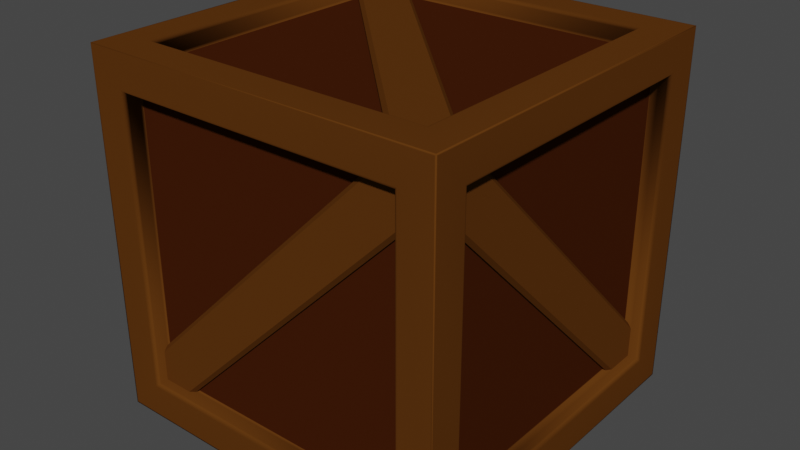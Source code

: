 # Source: WoodenCrate.blend  (saved by Blender 3.4.6; exported with 4.5.12 LTS)
import bpy
from mathutils import Matrix  # noqa: F401  (used for matrix-valued properties, if any)

bpy.ops.wm.read_factory_settings(use_empty=True)
scene = bpy.context.scene
scene.name = 'Scene'

# ---- collections
col_collection = bpy.data.collections.new('Collection'); scene.collection.children.link(col_collection)

# ---- materials (node trees are filled in below, after node groups)
mat_material_001 = bpy.data.materials.new('Material.001')
mat_material_001.use_transparent_shadow = False
mat_material_001.diffuse_color = (0.1025, 0.0355, 0.005536, 1.0)
mat_material_001.roughness = 1.0
mat_material_002 = bpy.data.materials.new('Material.002')
mat_material_002.use_transparent_shadow = False
mat_material_002.diffuse_color = (0.05222, 0.01221, 0.002323, 1.0)
mat_material_002.roughness = 1.0

# ---- material node trees

# ---- world
world_world = bpy.data.worlds.new('World'); scene.world = world_world
world_world.use_nodes = True; world_world.node_tree.nodes.clear()
_N = world_world.node_tree.nodes; _L = world_world.node_tree.links
n0 = _N.new('ShaderNodeOutputWorld'); n0.name = 'World Output'; n0.location = (300, 300)
n1 = _N.new('ShaderNodeBackground'); n1.name = 'Background'; n1.location = (10, 300)
n1.inputs[0].default_value = (0.05088, 0.05088, 0.05088, 1.0)
_L.new(n1.outputs[0], n0.inputs[0])
n0.is_active_output = True
world_world.color = (0.05088, 0.05088, 0.05088)
world_world.use_sun_shadow = False
world_world.sun_shadow_jitter_overblur = 0.0

# ---- meshes
me_cube_002 = bpy.data.meshes.new('Cube.002')
me_cube_002.from_pydata([(-0.7223, -0.6369, 0.6369), (-0.7223, 0.637, -0.637), (0.637, -0.7223, -0.637), (-0.6369, -0.7223, 0.6369), (0.7224, 0.637, 0.6369), (0.7224, -0.6369, -0.637), (-0.6369, 0.7224, -0.637), (0.637, 0.7224, 0.6369), (-0.6369, 0.637, -0.7224), (0.637, -0.6369, -0.7224), (0.637, 0.637, 0.7223), (-0.6369, -0.6369, 0.7223), (-0.6369, -0.7223, -0.637), (0.637, -0.7223, 0.6369), (-0.6369, -0.6369, -0.7224), (0.637, 0.637, -0.7224), (0.7224, 0.637, -0.637), (0.7224, -0.6369, 0.6369), (0.637, 0.7224, -0.637), (-0.6369, 0.7224, 0.6369), (-0.7223, -0.6369, -0.637), (-0.7223, 0.637, 0.6369), (0.637, -0.6369, 0.7223), (-0.6369, 0.637, 0.7223), (-0.803, -0.803, -0.8031), (-0.803, -0.803, 0.803), (-0.803, 0.8031, -0.8031), (-0.803, 0.8031, 0.803), (0.8031, -0.803, -0.8031), (0.8031, -0.803, 0.803), (0.8031, 0.8031, -0.8031), (0.8031, 0.8031, 0.803), (-0.803, -0.6573, -0.6575), (-0.7873, -0.6416, -0.6417), (-0.8022, -0.6525, -0.6526), (-0.8, -0.6481, -0.6482), (-0.7965, -0.6446, -0.6447), (-0.7921, -0.6424, -0.6425), (-0.803, -0.6573, 0.6573), (-0.7873, -0.6416, 0.6416), (-0.8022, -0.6525, 0.6525), (-0.8, -0.6481, 0.6481), (-0.7965, -0.6446, 0.6446), (-0.7921, -0.6424, 0.6424), (-0.803, 0.6575, 0.6573), (-0.7873, 0.6417, 0.6416), (-0.8022, 0.6526, 0.6525), (-0.8, 0.6482, 0.6481), (-0.7965, 0.6447, 0.6446), (-0.7921, 0.6425, 0.6424), (-0.803, 0.6575, -0.6575), (-0.7873, 0.6417, -0.6417), (-0.8022, 0.6526, -0.6526), (-0.8, 0.6482, -0.6482), (-0.7965, 0.6447, -0.6447), (-0.7921, 0.6425, -0.6425), (-0.6416, 0.7874, -0.6417), (-0.6573, 0.8031, -0.6575), (-0.6424, 0.7923, -0.6425), (-0.6446, 0.7966, -0.6447), (-0.6481, 0.8001, -0.6482), (-0.6525, 0.8024, -0.6526), (-0.6416, 0.7874, 0.6416), (-0.6573, 0.8031, 0.6573), (-0.6424, 0.7923, 0.6424), (-0.6446, 0.7966, 0.6446), (-0.6481, 0.8001, 0.6481), (-0.6525, 0.8024, 0.6525), (0.6575, 0.8031, 0.6573), (0.6417, 0.7874, 0.6416), (0.6526, 0.8024, 0.6525), (0.6482, 0.8001, 0.6481), (0.6447, 0.7966, 0.6446), (0.6425, 0.7923, 0.6424), (0.6575, 0.8031, -0.6575), (0.6417, 0.7874, -0.6417), (0.6526, 0.8024, -0.6526), (0.6482, 0.8001, -0.6482), (0.6447, 0.7966, -0.6447), (0.6425, 0.7923, -0.6425), (0.7874, 0.6417, -0.6417), (0.8031, 0.6575, -0.6575), (0.7922, 0.6425, -0.6425), (0.7966, 0.6447, -0.6447), (0.8001, 0.6482, -0.6482), (0.8024, 0.6526, -0.6526), (0.8031, 0.6575, 0.6573), (0.7874, 0.6417, 0.6416), (0.8024, 0.6526, 0.6525), (0.8001, 0.6482, 0.6481), (0.7966, 0.6447, 0.6446), (0.7922, 0.6425, 0.6424), (0.8031, -0.6573, 0.6573), (0.7874, -0.6416, 0.6416), (0.8024, -0.6525, 0.6525), (0.8001, -0.6481, 0.6481), (0.7966, -0.6446, 0.6446), (0.7922, -0.6424, 0.6424), (0.8031, -0.6573, -0.6575), (0.7874, -0.6416, -0.6417), (0.8024, -0.6525, -0.6526), (0.8001, -0.6481, -0.6482), (0.7966, -0.6446, -0.6447), (0.7922, -0.6424, -0.6425), (0.6417, -0.7873, -0.6417), (0.6575, -0.803, -0.6575), (0.6425, -0.7921, -0.6425), (0.6447, -0.7965, -0.6447), (0.6482, -0.8, -0.6482), (0.6526, -0.8022, -0.6526), (0.6417, -0.7873, 0.6416), (0.6575, -0.803, 0.6573), (0.6425, -0.7921, 0.6424), (0.6447, -0.7965, 0.6446), (0.6482, -0.8, 0.6481), (0.6526, -0.8022, 0.6525), (-0.6573, -0.803, 0.6573), (-0.6416, -0.7873, 0.6416), (-0.6525, -0.8022, 0.6525), (-0.6481, -0.8, 0.6481), (-0.6446, -0.7965, 0.6446), (-0.6424, -0.7921, 0.6424), (-0.6416, -0.7873, -0.6417), (-0.6573, -0.803, -0.6575), (-0.6424, -0.7921, -0.6425), (-0.6446, -0.7965, -0.6447), (-0.6481, -0.8, -0.6482), (-0.6525, -0.8022, -0.6526), (-0.6416, 0.6417, -0.7874), (-0.6573, 0.6575, -0.8031), (-0.6424, 0.6425, -0.7923), (-0.6446, 0.6447, -0.7966), (-0.6481, 0.6482, -0.8001), (-0.6525, 0.6526, -0.8024), (0.6417, 0.6417, -0.7874), (0.6575, 0.6575, -0.8031), (0.6425, 0.6425, -0.7923), (0.6447, 0.6447, -0.7966), (0.6482, 0.6482, -0.8001), (0.6526, 0.6526, -0.8024), (0.6417, -0.6416, -0.7874), (0.6575, -0.6573, -0.8031), (0.6425, -0.6424, -0.7923), (0.6447, -0.6446, -0.7966), (0.6482, -0.6481, -0.8001), (0.6526, -0.6525, -0.8024), (-0.6416, -0.6416, -0.7874), (-0.6573, -0.6573, -0.8031), (-0.6424, -0.6424, -0.7923), (-0.6446, -0.6446, -0.7966), (-0.6481, -0.6481, -0.8001), (-0.6525, -0.6525, -0.8024), (0.6417, 0.6417, 0.7873), (0.6575, 0.6575, 0.803), (0.6425, 0.6425, 0.7921), (0.6447, 0.6447, 0.7965), (0.6482, 0.6482, 0.8), (0.6526, 0.6526, 0.8022), (-0.6416, 0.6417, 0.7873), (-0.6573, 0.6575, 0.803), (-0.6424, 0.6425, 0.7921), (-0.6446, 0.6447, 0.7965), (-0.6481, 0.6482, 0.8), (-0.6525, 0.6526, 0.8022), (-0.6416, -0.6416, 0.7873), (-0.6573, -0.6573, 0.803), (-0.6424, -0.6424, 0.7921), (-0.6446, -0.6446, 0.7965), (-0.6481, -0.6481, 0.8), (-0.6525, -0.6525, 0.8022), (0.6417, -0.6416, 0.7873), (0.6575, -0.6573, 0.803), (0.6425, -0.6424, 0.7921), (0.6447, -0.6446, 0.7965), (0.6482, -0.6481, 0.8), (0.6526, -0.6525, 0.8022), (-0.6416, -0.7223, -0.6417), (0.6417, -0.7223, -0.6417), (0.6417, -0.7223, 0.6416), (-0.6416, -0.7223, 0.6416), (0.6417, 0.7224, -0.6417), (-0.6416, 0.7224, -0.6417), (-0.6416, 0.7224, 0.6416), (0.6417, 0.7224, 0.6416), (0.6417, 0.6417, -0.7224), (-0.6416, 0.6417, -0.7224), (-0.6416, -0.6416, -0.7224), (0.6417, -0.6416, -0.7224), (-0.6416, 0.6417, 0.7223), (0.6417, 0.6417, 0.7223), (0.6417, -0.6416, 0.7223), (-0.6416, -0.6416, 0.7223), (-0.7223, -0.6416, -0.6417), (-0.7223, -0.6416, 0.6416), (-0.7223, 0.6417, 0.6416), (-0.7223, 0.6417, -0.6417), (0.7224, 0.6417, 0.6416), (0.7224, 0.6417, -0.6417), (0.7224, -0.6416, 0.6416), (0.7224, -0.6416, -0.6417), (0.6417, 0.6417, 0.7321), (-0.6416, 0.6417, 0.7321), (-0.6416, -0.6416, 0.7321), (0.6417, -0.6416, 0.7321), (0.7549, 0.6417, -0.6417), (0.7549, 0.6417, 0.6416), (0.7549, -0.6416, 0.6416), (0.7549, -0.6416, -0.6417), (-0.6416, 0.7549, -0.6417), (-0.6416, 0.7549, 0.6416), (0.6417, 0.7549, 0.6416), (0.6417, 0.7549, -0.6417), (-0.6416, 0.6417, -0.7549), (0.6417, 0.6417, -0.7549), (0.6417, -0.6416, -0.7549), (-0.6416, -0.6416, -0.7549), (0.6417, -0.7321, -0.6417), (0.6417, -0.7321, 0.6416), (-0.6416, -0.7321, 0.6416), (-0.6416, -0.7321, -0.6417), (-0.7321, -0.6416, -0.6417), (-0.7321, -0.6416, 0.6416), (-0.7321, 0.6417, 0.6416), (-0.7321, 0.6417, -0.6417), (-0.7973, -0.7973, 0.803), (0.7974, 0.7974, 0.803), (-0.7973, 0.7974, 0.803), (0.7974, -0.7973, 0.803), (0.8031, 0.7974, 0.7972), (0.8031, -0.7972, -0.7974), (0.8031, -0.7972, 0.7972), (0.8031, 0.7974, -0.7974), (0.7971, 0.8031, 0.797), (-0.797, 0.8031, 0.797), (-0.797, 0.8031, -0.7972), (0.7971, 0.8031, -0.7972), (-0.803, 0.7971, -0.7971), (-0.803, -0.797, 0.797), (-0.803, 0.7971, 0.797), (-0.803, -0.797, -0.7971), (0.7973, -0.803, 0.7972), (0.7973, -0.803, -0.7973), (-0.7972, -0.803, 0.7972), (-0.7972, -0.803, -0.7973), (-0.7971, 0.7973, -0.8031), (0.7973, 0.7973, -0.8031), (0.7973, -0.7971, -0.8031), (-0.7971, -0.7971, -0.8031), (-0.7223, 0.6417, 0.6416), (-0.7223, 0.6417, 0.481), (-0.7223, -0.6416, -0.6417), (-0.7223, -0.481, -0.6417), (-0.7223, 0.4811, 0.6416), (-0.7518, 0.6416, 0.6415), (-0.7518, -0.6417, -0.6418), (-0.7223, -0.6416, -0.4811), (0.7224, -0.6416, 0.6416), (0.7224, -0.6416, 0.481), (0.7224, 0.6417, -0.6417), (0.7224, 0.4811, -0.6417), (0.7224, -0.481, 0.6416), (0.7519, -0.6415, 0.6415), (0.7519, 0.6418, -0.6418), (0.7224, 0.6417, -0.4811), (0.6417, -0.7223, 0.6416), (0.4811, -0.7223, 0.6416), (-0.6416, -0.7223, -0.6417), (-0.6416, -0.7223, -0.4811), (0.6417, -0.7223, 0.481), (0.6416, -0.7518, 0.6415), (-0.6417, -0.7518, -0.6418), (-0.481, -0.7223, -0.6417), (0.6417, 0.7224, -0.6417), (0.4811, 0.7224, -0.6417), (-0.6416, 0.7224, 0.6416), (-0.6416, 0.7224, 0.481), (0.6417, 0.7224, -0.4811), (0.6416, 0.7519, -0.6416), (-0.6417, 0.7519, 0.6417), (-0.481, 0.7224, 0.6416), (0.6417, 0.6418, -0.7224), (0.6417, 0.4812, -0.7224), (-0.6416, -0.6415, -0.7224), (-0.481, -0.6415, -0.7224), (0.4811, 0.6418, -0.7224), (0.6416, 0.6417, -0.7519), (-0.6417, -0.6416, -0.7519), (-0.6416, -0.4809, -0.7224), (-0.6416, 0.6418, 0.7223), (-0.6416, 0.4812, 0.7223), (0.6417, -0.6415, 0.7223), (0.4811, -0.6415, 0.7223), (-0.481, 0.6418, 0.7223), (-0.6415, 0.6417, 0.7518), (0.6418, -0.6416, 0.7518), (0.6417, -0.4809, 0.7223), (-0.7357, 0.6417, 0.4809), (-0.7518, 0.6416, 0.5036), (-0.7518, -0.5038, -0.6418), (-0.7357, -0.481, -0.6418), (-0.7518, 0.5037, 0.6415), (-0.7357, 0.4811, 0.6415), (-0.7357, -0.6416, -0.4812), (-0.7518, -0.6417, -0.5039), (0.7359, -0.6415, 0.4809), (0.7519, -0.6415, 0.5036), (0.7519, 0.5039, -0.6418), (0.7359, 0.4812, -0.6418), (0.7519, -0.5036, 0.6415), (0.7359, -0.4809, 0.6415), (0.7359, 0.6418, -0.4812), (0.7519, 0.6418, -0.5039), (0.481, -0.7357, 0.6415), (0.5037, -0.7518, 0.6415), (-0.6417, -0.7518, -0.5039), (-0.6416, -0.7357, -0.4812), (0.6416, -0.7518, 0.5036), (0.6417, -0.7357, 0.4809), (-0.481, -0.7357, -0.6418), (-0.5038, -0.7518, -0.6418), (0.481, 0.7359, -0.6417), (0.5037, 0.7519, -0.6416), (-0.6417, 0.7519, 0.5038), (-0.6416, 0.7359, 0.481), (0.6416, 0.7519, -0.5037), (0.6417, 0.7359, -0.4811), (-0.481, 0.7359, 0.6416), (-0.5038, 0.7519, 0.6417), (0.6417, 0.4812, -0.7359), (0.6416, 0.5038, -0.7519), (-0.5038, -0.6416, -0.7519), (-0.481, -0.6415, -0.7359), (0.5037, 0.6417, -0.7519), (0.481, 0.6418, -0.7359), (-0.6416, -0.4809, -0.7359), (-0.6417, -0.5037, -0.7519), (-0.6415, 0.4812, 0.7357), (-0.6415, 0.5038, 0.7518), (0.5039, -0.6416, 0.7518), (0.4812, -0.6415, 0.7357), (-0.5036, 0.6417, 0.7518), (-0.4809, 0.6418, 0.7357), (0.6418, -0.4809, 0.7357), (0.6418, -0.5037, 0.7518)], [], [(123, 105, 109, 127), (14, 9, 187, 186), (44, 38, 237, 238), (15, 8, 185, 184), (154, 172, 173, 155), (26, 30, 245, 244), (24, 243, 242, 25), (63, 68, 70, 67), (103, 82, 80, 99), (93, 99, 207, 206), (67, 61, 57, 63), (230, 229, 98, 92), (27, 26, 236, 238), (138, 132, 133, 139), (127, 118, 116, 123), (86, 228, 230, 92), (161, 155, 156, 162), (23, 10, 189, 188), (55, 37, 33, 51), (68, 74, 76, 70), (91, 97, 93, 87), (65, 59, 60, 66), (225, 227, 29, 31), (62, 56, 58, 64), (241, 240, 111, 105), (30, 31, 228, 231), (151, 145, 141, 147), (210, 211, 180, 183), (223, 220, 192, 195), (168, 162, 163, 169), (221, 222, 194, 193), (67, 70, 71, 66), (243, 241, 105, 123), (101, 84, 83, 102), (44, 50, 52, 46), (66, 60, 61, 67), (66, 71, 72, 65), (102, 83, 82, 103), (92, 98, 100, 94), (28, 29, 240, 241), (110, 117, 218, 217), (217, 218, 179, 178), (132, 150, 151, 133), (125, 120, 119, 126), (136, 130, 131, 137), (131, 149, 150, 132), (89, 95, 96, 90), (81, 98, 229, 231), (156, 174, 175, 157), (25, 29, 227, 224), (74, 68, 232, 235), (243, 123, 116, 242), (69, 210, 209, 62), (217, 216, 104, 110), (128, 146, 148, 130), (157, 175, 171, 153), (87, 80, 82, 91), (212, 215, 146, 128), (95, 101, 102, 96), (122, 117, 121, 124), (152, 170, 172, 154), (165, 159, 226, 224), (74, 57, 61, 76), (126, 119, 118, 127), (214, 213, 134, 140), (115, 118, 119, 114), (246, 245, 30, 28), (233, 232, 68, 63), (43, 49, 45, 39), (32, 38, 40, 34), (110, 104, 106, 112), (142, 136, 137, 143), (48, 54, 55, 49), (244, 247, 24, 26), (2, 12, 176, 177), (114, 108, 109, 115), (49, 55, 51, 45), (97, 103, 99, 93), (64, 58, 59, 65), (247, 246, 28, 24), (6, 18, 180, 181), (158, 152, 154, 160), (216, 177, 176, 219), (167, 161, 162, 168), (88, 85, 81, 86), (208, 181, 180, 211), (35, 41, 42, 36), (70, 76, 77, 71), (90, 83, 84, 89), (205, 196, 197, 204), (73, 79, 75, 69), (155, 173, 174, 156), (244, 245, 135, 129), (86, 92, 94, 88), (38, 44, 46, 40), (64, 73, 69, 62), (21, 0, 193, 194), (112, 121, 117, 110), (207, 204, 197, 199), (111, 116, 118, 115), (163, 157, 153, 159), (17, 4, 196, 198), (22, 10, 23, 11), (37, 43, 39, 33), (114, 119, 120, 113), (69, 75, 211, 210), (76, 61, 60, 77), (124, 106, 104, 122), (202, 201, 158, 164), (146, 140, 142, 148), (150, 144, 145, 151), (145, 139, 135, 141), (126, 108, 107, 125), (104, 216, 219, 122), (77, 60, 59, 78), (50, 32, 34, 52), (30, 26, 234, 235), (113, 107, 108, 114), (96, 102, 103, 97), (190, 191, 202, 203), (47, 53, 54, 48), (78, 59, 58, 79), (220, 221, 193, 192), (186, 187, 214, 215), (41, 47, 48, 42), (162, 156, 157, 163), (27, 31, 232, 233), (184, 185, 212, 213), (134, 128, 130, 136), (238, 236, 50, 44), (12, 3, 179, 176), (22, 11, 191, 190), (242, 116, 111, 240), (219, 218, 117, 122), (53, 35, 36, 54), (166, 160, 161, 167), (203, 202, 164, 170), (231, 229, 28, 30), (143, 137, 138, 144), (164, 158, 160, 166), (239, 237, 38, 32), (170, 164, 166, 172), (149, 143, 144, 150), (139, 133, 129, 135), (98, 81, 85, 100), (94, 100, 101, 95), (115, 109, 105, 111), (88, 94, 95, 89), (87, 93, 206, 205), (24, 25, 237, 239), (112, 106, 107, 113), (140, 134, 136, 142), (213, 212, 128, 134), (90, 96, 97, 91), (79, 58, 56, 75), (173, 167, 168, 174), (187, 184, 213, 214), (113, 120, 121, 112), (175, 169, 165, 171), (185, 186, 215, 212), (46, 52, 53, 47), (169, 163, 159, 165), (71, 77, 78, 72), (133, 151, 147, 129), (20, 1, 195, 192), (13, 2, 177, 178), (56, 208, 211, 75), (51, 33, 220, 223), (16, 5, 199, 197), (42, 48, 49, 43), (144, 138, 139, 145), (32, 50, 236, 239), (141, 135, 245, 246), (31, 27, 226, 225), (206, 207, 199, 198), (72, 78, 79, 73), (40, 46, 47, 41), (228, 31, 29, 230), (182, 181, 208, 209), (18, 7, 183, 180), (19, 6, 181, 182), (89, 84, 85, 88), (239, 236, 26, 24), (34, 40, 41, 35), (130, 148, 149, 131), (8, 14, 186, 185), (160, 154, 155, 161), (209, 208, 56, 62), (65, 72, 73, 64), (231, 228, 86, 81), (29, 28, 229, 230), (200, 201, 188, 189), (176, 179, 218, 219), (91, 82, 83, 90), (5, 17, 198, 199), (127, 109, 108, 126), (36, 42, 43, 37), (54, 36, 37, 55), (238, 237, 25, 27), (0, 20, 192, 193), (10, 22, 190, 189), (7, 19, 182, 183), (99, 80, 204, 207), (148, 142, 143, 149), (235, 234, 57, 74), (51, 223, 222, 45), (27, 233, 234, 26), (152, 158, 201, 200), (235, 232, 31, 30), (153, 171, 227, 225), (191, 188, 201, 202), (39, 45, 222, 221), (1, 21, 194, 195), (189, 190, 203, 200), (24, 28, 241, 243), (4, 16, 197, 196), (11, 23, 188, 191), (210, 183, 182, 209), (87, 205, 204, 80), (147, 141, 246, 247), (52, 34, 35, 53), (125, 107, 106, 124), (9, 15, 184, 187), (3, 13, 178, 179), (33, 39, 221, 220), (224, 227, 171, 165), (174, 168, 169, 175), (172, 166, 167, 173), (137, 131, 132, 138), (100, 85, 84, 101), (205, 206, 198, 196), (6, 19, 7, 18), (129, 147, 247, 244), (124, 121, 120, 125), (224, 226, 27, 25), (215, 214, 140, 146), (223, 195, 194, 222), (2, 13, 3, 12), (200, 203, 170, 152), (16, 4, 17, 5), (15, 9, 14, 8), (0, 21, 1, 20), (178, 177, 216, 217), (233, 63, 57, 234), (25, 242, 240, 29), (251, 299, 296, 249), (301, 302, 255, 252), (297, 298, 254, 253), (250, 254, 298, 299, 251), (254, 303, 300, 253), (257, 304, 305, 261, 256), (248, 253, 300, 301, 252), (250, 255, 302, 303, 254), (259, 307, 304, 257), (309, 310, 263, 260), (305, 306, 262, 261), (258, 262, 306, 307, 259), (262, 311, 308, 261), (265, 312, 313, 269, 264), (256, 261, 308, 309, 260), (258, 263, 310, 311, 262), (267, 315, 312, 265), (317, 318, 271, 268), (313, 314, 270, 269), (266, 270, 314, 315, 267), (270, 319, 316, 269), (273, 320, 321, 277, 272), (264, 269, 316, 317, 268), (266, 271, 318, 319, 270), (275, 323, 320, 273), (325, 326, 279, 276), (321, 322, 278, 277), (274, 278, 322, 323, 275), (278, 327, 324, 277), (281, 328, 329, 285, 280), (272, 277, 324, 325, 276), (274, 279, 326, 327, 278), (283, 331, 328, 281), (333, 334, 287, 284), (329, 330, 286, 285), (282, 286, 330, 331, 283), (286, 335, 332, 285), (289, 336, 337, 293, 288), (280, 285, 332, 333, 284), (282, 287, 334, 335, 286), (291, 339, 336, 289), (341, 342, 295, 292), (337, 338, 294, 293), (290, 294, 338, 339, 291), (294, 343, 340, 293), (288, 293, 340, 341, 292), (290, 295, 342, 343, 294), (226, 159, 153, 225), (296, 299, 298, 297), (300, 303, 302, 301), (304, 307, 306, 305), (308, 311, 310, 309), (312, 315, 314, 313), (316, 319, 318, 317), (320, 323, 322, 321), (324, 327, 326, 325), (328, 331, 330, 329), (332, 335, 334, 333), (336, 339, 338, 337), (340, 343, 342, 341), (249, 296, 297, 253, 248)])
me_cube_002.polygons.foreach_set('use_smooth', [True] * 306)
me_cube_002.polygons.foreach_set('material_index', [0, 0, 0, 0, 0, 0, 0, 0, 0, 0, 0, 0, 0, 0, 0, 0, 0, 0, 0, 0, 0, 0, 0, 0, 0, 0, 0, 0, 0, 0, 0, 0, 0, 0, 0, 0, 0, 0, 0, 0, 0, 0, 0, 0, 0, 0, 0, 0, 0, 0, 0, 0, 0, 0, 0, 0, 0, 0, 0, 0, 0, 0, 0, 0, 0, 0, 0, 0, 0, 0, 0, 0, 0, 0, 0, 0, 0, 0, 0, 0, 0, 0, 0, 0, 0, 0, 0, 0, 0, 0, 0, 0, 0, 0, 0, 0, 0, 0, 0, 0, 0, 0, 1, 0, 0, 0, 0, 0, 0, 0, 0, 0, 0, 0, 0, 0, 0, 0, 0, 0, 0, 0, 0, 0, 0, 0, 0, 0, 0, 0, 0, 0, 0, 0, 0, 0, 0, 0, 0, 0, 0, 0, 0, 0, 0, 0, 0, 0, 0, 0, 0, 0, 0, 0, 0, 0, 0, 0, 0, 0, 0, 0, 0, 0, 0, 0, 0, 0, 0, 0, 0, 0, 0, 0, 0, 0, 0, 0, 0, 0, 0, 0, 0, 0, 0, 0, 0, 0, 0, 0, 0, 0, 0, 0, 0, 0, 0, 0, 0, 0, 0, 0, 0, 0, 0, 0, 0, 0, 0, 0, 0, 0, 0, 0, 0, 0, 0, 0, 0, 0, 0, 0, 0, 0, 0, 0, 0, 0, 0, 0, 0, 1, 0, 0, 0, 0, 0, 1, 0, 1, 1, 1, 0, 0, 0, 0, 0, 0, 0, 0, 0, 0, 0, 0, 0, 0, 0, 0, 0, 0, 0, 0, 0, 0, 0, 0, 0, 0, 0, 0, 0, 0, 0, 0, 0, 0, 0, 0, 0, 0, 0, 0, 0, 0, 0, 0, 0, 0, 0, 0, 0, 0, 0, 0, 0, 0, 0, 0, 0, 0, 0, 0, 0, 0, 0, 0])
_k = set([(248, 253), (249, 296), (250, 254), (251, 299), (252, 301), (253, 297), (253, 300), (254, 298), (254, 303), (255, 302), (256, 261), (257, 304), (258, 262), (259, 307), (260, 309), (261, 305), (261, 308), (262, 306), (262, 311), (263, 310), (264, 269), (265, 312), (266, 270), (267, 315), (268, 317), (269, 313), (269, 316), (270, 314), (270, 319), (271, 318), (272, 277), (273, 320), (274, 278), (275, 323), (276, 325), (277, 321), (277, 324), (278, 322), (278, 327), (279, 326), (280, 285), (281, 328), (282, 286), (283, 331), (284, 333), (285, 329), (285, 332), (286, 330), (286, 335), (287, 334), (288, 293), (289, 336), (290, 294), (291, 339), (292, 341), (293, 337), (293, 340), (294, 338), (294, 343), (295, 342), (296, 297), (296, 299), (297, 298), (298, 299), (300, 301), (300, 303), (301, 302), (302, 303), (304, 305), (304, 307), (305, 306), (306, 307), (308, 309), (308, 311), (309, 310), (310, 311), (312, 313), (312, 315), (313, 314), (314, 315), (316, 317), (316, 319), (317, 318), (318, 319), (320, 321), (320, 323), (321, 322), (322, 323), (324, 325), (324, 327), (325, 326), (326, 327), (328, 329), (328, 331), (329, 330), (330, 331), (332, 333), (332, 335), (333, 334), (334, 335), (336, 337), (336, 339), (337, 338), (338, 339), (340, 341), (340, 343), (341, 342), (342, 343)])
me_cube_002.attributes.new('sharp_edge', 'BOOLEAN', 'EDGE').data.foreach_set('value', [ (min(e.vertices), max(e.vertices)) in _k for e in me_cube_002.edges])
_uv = me_cube_002.uv_layers.new(name='UVMap')
_uv.uv.foreach_set('vector', [0.02308, 0.2776, 0.2314, 0.2776, 0.2307, 0.2784, 0.02385, 0.2784, 0.8639, 0.5098, 0.662, 0.5098, 0.6612, 0.509, 0.8646, 0.509, 0.02308, 0.7405, 0.2314, 0.7405, 0.2536, 0.7626, 0.0009571, 0.7626, 0.662, 0.7117, 0.8639, 0.7117, 0.8646, 0.7124, 0.6612, 0.7124, 0.7894, 0.0009071, 0.7894, 0.2045, 0.7887, 0.2049, 0.7887, 0.0005524, 0.2545, 5.31e-08, 0.2545, 0.2545, 0.2536, 0.2536, 0.2536, 0.0009307, 0.0, 0.2545, 0.0009272, 0.2555, 0.0009272, 0.5081, 0.0, 0.509, 0.7405, 0.2314, 0.5321, 0.2314, 0.5329, 0.2307, 0.7397, 0.2307, 0.8633, 0.2045, 0.8633, 0.0009067, 0.8641, 0.001029, 0.8641, 0.2044, 0.5865, 0.7129, 0.5865, 0.9162, 0.5813, 0.9162, 0.5813, 0.7129, 0.7397, 0.2307, 0.7397, 0.02385, 0.7405, 0.02308, 0.7405, 0.2314, 0.2554, 0.5081, 0.2554, 0.2554, 0.2776, 0.2776, 0.2776, 0.486, 2.276e-08, 0.7636, 0.0, 0.509, 0.0009571, 0.51, 0.0009571, 0.7626, 0.23, 0.23, 0.23, 0.02455, 0.2307, 0.02385, 0.2307, 0.2307, 0.02385, 0.2784, 0.02385, 0.4852, 0.02308, 0.486, 0.02308, 0.2776, 0.486, 0.486, 0.5081, 0.5081, 0.2554, 0.5081, 0.2776, 0.486, 0.4839, 0.2294, 0.4839, 0.0251, 0.4845, 0.02455, 0.4845, 0.23, 0.4571, 0.7117, 0.4571, 0.5098, 0.4579, 0.509, 0.4579, 0.7124, 0.5402, 0.7128, 0.5402, 0.9164, 0.5395, 0.9162, 0.5395, 0.7129, 0.5321, 0.2314, 0.5321, 0.02308, 0.5329, 0.02385, 0.5329, 0.2307, 0.5534, 0.9164, 0.5534, 0.7128, 0.5541, 0.7129, 0.5541, 0.9162, 0.8996, 0.0005523, 0.8996, 0.2049, 0.899, 0.2054, 0.899, 0.0, 0.5081, 0.0009117, 0.2554, 0.0009117, 0.2545, 3.034e-08, 0.509, 0.0, 0.901, 0.001029, 0.901, 0.2044, 0.9003, 0.2045, 0.9003, 0.0009069, 0.2536, 0.2554, 0.2536, 0.5081, 0.2314, 0.486, 0.2314, 0.2776, 0.509, 0.2545, 0.509, 0.509, 0.5081, 0.5081, 0.5081, 0.2554, 0.02385, 0.02385, 0.02385, 0.2307, 0.02308, 0.2314, 0.02308, 0.02308, 0.524, 0.9162, 0.524, 0.7129, 0.5292, 0.7129, 0.5292, 0.9162, 0.5307, 0.7129, 0.5307, 0.9162, 0.5292, 0.9162, 0.5292, 0.7129, 0.2791, 0.23, 0.4845, 0.23, 0.4852, 0.2307, 0.2784, 0.2307, 0.839, 0.001029, 0.839, 0.2044, 0.8374, 0.2044, 0.8374, 0.001029, 0.7397, 0.2307, 0.5329, 0.2307, 0.5336, 0.23, 0.739, 0.23, 0.0009272, 0.2555, 0.2536, 0.2554, 0.2314, 0.2776, 0.02308, 0.2776, 0.8621, 0.2054, 0.8621, 0.0, 0.8626, 0.0005522, 0.8626, 0.2049, 0.02308, 0.7405, 0.02308, 0.5321, 0.02385, 0.5329, 0.02385, 0.7397, 0.739, 0.23, 0.739, 0.02455, 0.7397, 0.02385, 0.7397, 0.2307, 0.8374, 0.0, 0.8374, 0.2054, 0.8369, 0.2049, 0.8369, 0.0005524, 0.8626, 0.2049, 0.8626, 0.0005522, 0.8633, 0.0009067, 0.8633, 0.2045, 0.2776, 0.486, 0.2776, 0.2776, 0.2784, 0.2784, 0.2784, 0.4852, 0.2545, 0.2545, 0.2545, 0.509, 0.2536, 0.5081, 0.2536, 0.2554, 0.4953, 0.9162, 0.4953, 0.7129, 0.5041, 0.7129, 0.5041, 0.9162, 0.5041, 0.9162, 0.5041, 0.7129, 0.5056, 0.7129, 0.5056, 0.9162, 0.23, 0.02455, 0.02455, 0.02455, 0.02385, 0.02385, 0.2307, 0.02385, 0.0251, 0.2796, 0.0251, 0.4839, 0.02455, 0.4845, 0.02455, 0.2791, 0.8854, 0.2045, 0.8854, 0.0009069, 0.8861, 0.0005523, 0.8861, 0.2049, 0.8123, 0.2049, 0.8123, 0.0005524, 0.8128, 0.0, 0.8128, 0.2054, 0.4845, 0.4845, 0.2791, 0.4845, 0.2796, 0.4839, 0.4839, 0.4839, 0.486, 0.2776, 0.2776, 0.2776, 0.2554, 0.2554, 0.5081, 0.2554, 0.4845, 0.02455, 0.2791, 0.02455, 0.2784, 0.02385, 0.4852, 0.02385, 0.2545, 0.2545, 0.2545, 3.034e-08, 0.2554, 0.0009117, 0.2554, 0.2536, 0.5321, 0.02308, 0.5321, 0.2314, 0.51, 0.2536, 0.51, 0.0009487, 0.0009272, 0.2555, 0.02308, 0.2776, 0.02308, 0.486, 0.0009272, 0.5081, 0.8354, 0.2044, 0.8303, 0.2044, 0.8303, 0.001029, 0.8354, 0.001029, 0.8513, 0.2044, 0.8513, 0.001029, 0.86, 0.001029, 0.86, 0.2044, 0.8108, 0.2044, 0.8108, 0.001029, 0.8116, 0.000907, 0.8116, 0.2045, 0.4852, 0.02385, 0.2784, 0.02385, 0.2776, 0.02308, 0.486, 0.02308, 0.7862, 0.2044, 0.7862, 0.001029, 0.7869, 0.000907, 0.7869, 0.2045, 0.8056, 0.2044, 0.8056, 0.001029, 0.8108, 0.001029, 0.8108, 0.2044, 0.2791, 0.4845, 0.2791, 0.2791, 0.2796, 0.2796, 0.2796, 0.4839, 0.5071, 0.7129, 0.5071, 0.9162, 0.5063, 0.9164, 0.5063, 0.7128, 0.7902, 0.001029, 0.7902, 0.2044, 0.7894, 0.2045, 0.7894, 0.0009071, 0.2776, 0.2314, 0.486, 0.2314, 0.5081, 0.2536, 0.2554, 0.2536, 0.5321, 0.02308, 0.7405, 0.02308, 0.7397, 0.02385, 0.5329, 0.02385, 0.02455, 0.2791, 0.02455, 0.4845, 0.02385, 0.4852, 0.02385, 0.2784, 0.6049, 0.9162, 0.6049, 0.7129, 0.61, 0.7129, 0.61, 0.9162, 0.2307, 0.4852, 0.02385, 0.4852, 0.02455, 0.4845, 0.23, 0.4845, 0.0009306, 0.2536, 0.2536, 0.2536, 0.2545, 0.2545, 0.0, 0.2545, 0.7626, 0.2536, 0.51, 0.2536, 0.5321, 0.2314, 0.7405, 0.2314, 0.8485, 0.000907, 0.8485, 0.2045, 0.8477, 0.2044, 0.8477, 0.001029, 0.2314, 0.5321, 0.2314, 0.7405, 0.2307, 0.7397, 0.2307, 0.5329, 0.86, 0.2044, 0.86, 0.001029, 0.8608, 0.0009069, 0.8608, 0.2045, 0.6108, 0.9164, 0.6108, 0.7128, 0.6115, 0.7124, 0.6115, 0.9167, 0.5997, 0.7124, 0.5997, 0.9167, 0.599, 0.9164, 0.599, 0.7128, 0.2536, 0.0009307, 0.0009307, 0.0009306, 5.31e-08, 0.0, 0.2545, 5.31e-08, 0.4586, 0.7117, 0.6605, 0.7117, 0.6612, 0.7124, 0.4579, 0.7124, 0.23, 0.4845, 0.23, 0.2791, 0.2307, 0.2784, 0.2307, 0.4852, 0.599, 0.7128, 0.599, 0.9164, 0.5983, 0.9162, 0.5983, 0.7129, 0.5873, 0.7128, 0.5873, 0.9164, 0.5865, 0.9162, 0.5865, 0.7129, 0.9003, 0.0009069, 0.9003, 0.2045, 0.8996, 0.2049, 0.8996, 0.0005523, 0.0009307, 0.0009306, 0.0009306, 0.2536, 0.0, 0.2545, 5.31e-08, 0.0, 0.5098, 0.4571, 0.7117, 0.4571, 0.7124, 0.4579, 0.509, 0.4579, 0.5659, 0.7129, 0.5659, 0.9162, 0.5651, 0.9164, 0.5651, 0.7128, 0.7743, 0.001029, 0.7759, 0.001029, 0.7759, 0.2044, 0.7743, 0.2044, 0.2796, 0.2294, 0.4839, 0.2294, 0.4845, 0.23, 0.2791, 0.23, 0.4852, 0.4852, 0.4852, 0.2784, 0.486, 0.2776, 0.486, 0.486, 0.6299, 0.7129, 0.635, 0.7129, 0.635, 0.9162, 0.6299, 0.9162, 0.8251, 0.0, 0.8251, 0.2054, 0.8246, 0.2049, 0.8246, 0.0005524, 0.5329, 0.2307, 0.5329, 0.02385, 0.5336, 0.02455, 0.5336, 0.23, 0.7876, 0.2049, 0.7876, 0.0005524, 0.7882, 0.0, 0.7882, 0.2054, 0.781, 0.2044, 0.7759, 0.2044, 0.7759, 0.001029, 0.781, 0.001029, 0.5181, 0.9164, 0.5181, 0.7128, 0.5189, 0.7129, 0.5189, 0.9162, 0.7887, 0.0005524, 0.7887, 0.2049, 0.7882, 0.2054, 0.7882, 0.0, 0.2536, 0.0009307, 0.2536, 0.2536, 0.2314, 0.2314, 0.2314, 0.02308, 0.486, 0.486, 0.2776, 0.486, 0.2784, 0.4852, 0.4852, 0.4852, 0.2314, 0.7405, 0.02308, 0.7405, 0.02385, 0.7397, 0.2307, 0.7397, 0.8362, 0.0009071, 0.8362, 0.2045, 0.8354, 0.2044, 0.8354, 0.001029, 0.7132, 0.2553, 0.7132, 0.4571, 0.7124, 0.4579, 0.7124, 0.2545, 0.4946, 0.9164, 0.4946, 0.7128, 0.4953, 0.7129, 0.4953, 0.9162, 0.8692, 0.2044, 0.8692, 0.001029, 0.8744, 0.001029, 0.8744, 0.2044, 0.2314, 0.486, 0.02308, 0.486, 0.02385, 0.4852, 0.2307, 0.4852, 0.4852, 0.2307, 0.4852, 0.02385, 0.486, 0.02308, 0.486, 0.2314, 0.2553, 0.915, 0.4571, 0.915, 0.4579, 0.9158, 0.2545, 0.9158, 0.2553, 0.5098, 0.4571, 0.5098, 0.4571, 0.7117, 0.2553, 0.7117, 0.8239, 0.0009071, 0.8239, 0.2045, 0.8231, 0.2044, 0.8231, 0.001029, 0.23, 0.4845, 0.02455, 0.4845, 0.0251, 0.4839, 0.2294, 0.4839, 0.5189, 0.9162, 0.5189, 0.7129, 0.524, 0.7129, 0.524, 0.9162, 0.5329, 0.02385, 0.7397, 0.02385, 0.739, 0.02455, 0.5336, 0.02455, 0.7648, 0.2045, 0.7648, 0.000907, 0.7656, 0.001029, 0.7656, 0.2044, 0.613, 0.9162, 0.613, 0.7129, 0.6218, 0.7129, 0.6218, 0.9162, 0.5512, 0.9162, 0.5512, 0.7129, 0.552, 0.7128, 0.552, 0.9164, 0.02455, 0.02455, 0.02455, 0.23, 0.02385, 0.2307, 0.02385, 0.02385, 0.02385, 0.2307, 0.2307, 0.2307, 0.2314, 0.2314, 0.02308, 0.2314, 0.7636, 0.2054, 0.7636, 0.0, 0.7641, 0.0005524, 0.7641, 0.2049, 0.7656, 0.001029, 0.7743, 0.001029, 0.7743, 0.2044, 0.7656, 0.2044, 0.5336, 0.02455, 0.739, 0.02455, 0.7385, 0.0251, 0.5341, 0.0251, 0.02308, 0.5321, 0.2314, 0.5321, 0.2307, 0.5329, 0.02385, 0.5329, 0.509, 0.0, 0.7636, 1.517e-08, 0.7626, 0.0009487, 0.51, 0.0009487, 0.8615, 0.2049, 0.8615, 0.0005523, 0.8621, 0.0, 0.8621, 0.2054, 0.588, 0.7124, 0.588, 0.9167, 0.5873, 0.9164, 0.5873, 0.7128, 0.899, 0.001029, 0.899, 0.2044, 0.8974, 0.2044, 0.8974, 0.001029, 0.02455, 0.739, 0.02455, 0.5336, 0.0251, 0.5341, 0.0251, 0.7385, 0.6232, 0.9167, 0.6232, 0.7124, 0.6239, 0.7128, 0.6239, 0.9164, 0.8144, 0.001029, 0.8144, 0.2044, 0.8128, 0.2044, 0.8128, 0.001029, 0.5409, 0.9162, 0.5409, 0.7129, 0.5461, 0.7129, 0.5461, 0.9162, 0.8498, 0.0, 0.8498, 0.2054, 0.8492, 0.2049, 0.8492, 0.0005524, 0.4845, 0.23, 0.4845, 0.02455, 0.4852, 0.02385, 0.4852, 0.2307, 0.7636, 0.2545, 0.509, 0.2545, 0.51, 0.2536, 0.7626, 0.2536, 0.8744, 0.2044, 0.8744, 0.001029, 0.8795, 0.001029, 0.8795, 0.2044, 0.8847, 0.2044, 0.8847, 0.001029, 0.8854, 0.0009069, 0.8854, 0.2045, 0.0009571, 0.7626, 0.0009571, 0.51, 0.02308, 0.5321, 0.02308, 0.7405, 0.6605, 0.7117, 0.6605, 0.5098, 0.6612, 0.509, 0.6612, 0.7124, 0.2553, 0.5098, 0.2553, 0.7117, 0.2545, 0.7124, 0.2545, 0.509, 0.0009272, 0.5081, 0.02308, 0.486, 0.2314, 0.486, 0.2536, 0.5081, 0.5158, 0.7129, 0.5158, 0.9162, 0.5071, 0.9162, 0.5071, 0.7129, 0.02455, 0.5336, 0.23, 0.5336, 0.2294, 0.5341, 0.0251, 0.5341, 0.6225, 0.9164, 0.6225, 0.7128, 0.6232, 0.7124, 0.6232, 0.9167, 0.8974, 0.001029, 0.8974, 0.2044, 0.8887, 0.2044, 0.8887, 0.001029, 0.5081, 0.2554, 0.2554, 0.2554, 0.2545, 0.2545, 0.509, 0.2545, 0.0251, 0.2294, 0.2294, 0.2294, 0.23, 0.23, 0.02455, 0.23, 0.6218, 0.9162, 0.6218, 0.7129, 0.6225, 0.7128, 0.6225, 0.9164, 0.2536, 0.51, 0.2536, 0.7626, 0.2314, 0.7405, 0.2314, 0.5321, 0.8887, 0.001029, 0.8887, 0.2044, 0.8879, 0.2045, 0.8879, 0.0009069, 0.0251, 0.0251, 0.0251, 0.2294, 0.02455, 0.23, 0.02455, 0.02455, 0.2307, 0.2307, 0.2307, 0.02385, 0.2314, 0.02308, 0.2314, 0.2314, 0.2776, 0.2776, 0.486, 0.2776, 0.4852, 0.2784, 0.2784, 0.2784, 0.2784, 0.4852, 0.2784, 0.2784, 0.2791, 0.2791, 0.2791, 0.4845, 0.2307, 0.4852, 0.2307, 0.2784, 0.2314, 0.2776, 0.2314, 0.486, 0.4852, 0.4852, 0.2784, 0.4852, 0.2791, 0.4845, 0.4845, 0.4845, 0.5541, 0.9162, 0.5541, 0.7129, 0.5593, 0.7129, 0.5593, 0.9162, 0.2545, 0.509, 0.2545, 0.7636, 0.2536, 0.7626, 0.2536, 0.51, 0.8608, 0.2045, 0.8608, 0.0009069, 0.8615, 0.0005523, 0.8615, 0.2049, 0.61, 0.9162, 0.61, 0.7129, 0.6108, 0.7128, 0.6108, 0.9164, 0.8795, 0.2044, 0.8795, 0.001029, 0.8847, 0.001029, 0.8847, 0.2044, 0.5527, 0.9167, 0.5527, 0.7124, 0.5534, 0.7128, 0.5534, 0.9164, 0.6239, 0.9164, 0.6239, 0.7128, 0.6247, 0.7129, 0.6247, 0.9162, 0.8872, 0.0005523, 0.8872, 0.2049, 0.8867, 0.2054, 0.8867, 0.0, 0.5997, 0.9162, 0.5997, 0.7129, 0.6049, 0.7129, 0.6049, 0.9162, 0.4939, 0.9167, 0.4939, 0.7124, 0.4946, 0.7128, 0.4946, 0.9164, 0.2784, 0.02385, 0.2784, 0.2307, 0.2776, 0.2314, 0.2776, 0.02308, 0.8005, 0.2044, 0.8005, 0.001029, 0.8056, 0.001029, 0.8056, 0.2044, 0.02385, 0.7397, 0.02385, 0.5329, 0.02455, 0.5336, 0.02455, 0.739, 0.2784, 0.2307, 0.4852, 0.2307, 0.486, 0.2314, 0.2776, 0.2314, 0.5336, 0.23, 0.5336, 0.02455, 0.5341, 0.0251, 0.5341, 0.2294, 0.2307, 0.02385, 0.02385, 0.02385, 0.02308, 0.02308, 0.2314, 0.02308, 0.915, 0.4571, 0.915, 0.2553, 0.9158, 0.2545, 0.9158, 0.4579, 0.4586, 0.5098, 0.4586, 0.7117, 0.4579, 0.7124, 0.4579, 0.509, 0.6247, 0.7129, 0.6299, 0.7129, 0.6299, 0.9162, 0.6247, 0.9162, 0.5395, 0.7129, 0.5395, 0.9162, 0.5307, 0.9162, 0.5307, 0.7129, 0.4571, 0.7132, 0.2553, 0.7132, 0.2545, 0.7124, 0.4579, 0.7124, 0.8492, 0.0005524, 0.8492, 0.2049, 0.8485, 0.2045, 0.8485, 0.000907, 0.02455, 0.23, 0.23, 0.23, 0.2307, 0.2307, 0.02385, 0.2307, 0.2314, 0.5321, 0.02308, 0.5321, 0.0009571, 0.51, 0.2536, 0.51, 0.02308, 0.2314, 0.2314, 0.2314, 0.2536, 0.2536, 0.0009306, 0.2536, 0.509, 0.0, 0.509, 0.2545, 0.5081, 0.2536, 0.5081, 0.0009117, 0.5813, 0.7129, 0.5813, 0.9162, 0.5762, 0.9162, 0.5762, 0.7129, 0.5174, 0.9167, 0.5174, 0.7124, 0.5181, 0.7128, 0.5181, 0.9164, 0.2307, 0.7397, 0.02385, 0.7397, 0.02455, 0.739, 0.23, 0.739, 0.5081, 0.5081, 0.509, 0.509, 0.2545, 0.509, 0.2554, 0.5081, 0.9113, 0.001029, 0.9113, 0.2044, 0.9062, 0.2044, 0.9062, 0.001029, 0.7117, 0.4571, 0.7117, 0.2553, 0.7124, 0.2545, 0.7124, 0.4579, 0.5098, 0.2553, 0.5098, 0.4571, 0.509, 0.4579, 0.509, 0.2545, 0.4845, 0.4845, 0.4845, 0.2791, 0.4852, 0.2784, 0.4852, 0.4852, 0.2536, 0.51, 0.0009571, 0.51, 0.0, 0.509, 0.2545, 0.509, 0.2307, 0.5329, 0.2307, 0.7397, 0.23, 0.739, 0.23, 0.5336, 0.8116, 0.2045, 0.8116, 0.000907, 0.8123, 0.0005524, 0.8123, 0.2049, 0.8639, 0.7117, 0.8639, 0.5098, 0.8646, 0.509, 0.8646, 0.7124, 0.5651, 0.7128, 0.5651, 0.9164, 0.5644, 0.9167, 0.5644, 0.7124, 0.9062, 0.001029, 0.9062, 0.2044, 0.901, 0.2044, 0.901, 0.001029, 0.8369, 0.0005524, 0.8369, 0.2049, 0.8362, 0.2045, 0.8362, 0.0009071, 0.5081, 0.2554, 0.5081, 0.5081, 0.486, 0.486, 0.486, 0.2776, 0.2545, 0.509, 0.2545, 0.2545, 0.2554, 0.2554, 0.2554, 0.5081, 0.5746, 0.9162, 0.5746, 0.7129, 0.5762, 0.7129, 0.5762, 0.9162, 0.5174, 0.7129, 0.5174, 0.9162, 0.5158, 0.9162, 0.5158, 0.7129, 0.7869, 0.2045, 0.7869, 0.000907, 0.7876, 0.0005524, 0.7876, 0.2049, 0.2553, 0.7132, 0.2553, 0.915, 0.2545, 0.9158, 0.2545, 0.7124, 0.02385, 0.2784, 0.2307, 0.2784, 0.23, 0.2791, 0.02455, 0.2791, 0.8246, 0.0005524, 0.8246, 0.2049, 0.8239, 0.2045, 0.8239, 0.0009071, 0.5409, 0.7124, 0.5409, 0.9167, 0.5402, 0.9164, 0.5402, 0.7128, 0.0009571, 0.7626, 0.2536, 0.7626, 0.2545, 0.7636, 2.276e-08, 0.7636, 0.7132, 0.4571, 0.915, 0.4571, 0.9158, 0.4579, 0.7124, 0.4579, 0.4571, 0.5098, 0.2553, 0.5098, 0.2545, 0.509, 0.4579, 0.509, 0.7117, 0.2553, 0.5098, 0.2553, 0.509, 0.2545, 0.7124, 0.2545, 0.8641, 0.2044, 0.8641, 0.001029, 0.8692, 0.001029, 0.8692, 0.2044, 0.552, 0.9164, 0.552, 0.7128, 0.5527, 0.7124, 0.5527, 0.9167, 0.51, 0.0009487, 0.7626, 0.0009487, 0.7405, 0.02308, 0.5321, 0.02308, 0.5983, 0.9162, 0.5895, 0.9162, 0.5895, 0.7129, 0.5983, 0.7129, 0.7636, 0.2545, 0.7626, 0.2536, 0.7626, 0.0009487, 0.7636, 1.517e-08, 0.5659, 0.9162, 0.5659, 0.7129, 0.5746, 0.7129, 0.5746, 0.9162, 0.51, 0.0009487, 0.51, 0.2536, 0.509, 0.2545, 0.509, 0.0, 0.486, 0.02308, 0.2776, 0.02308, 0.2554, 0.0009117, 0.5081, 0.0009117, 0.6115, 0.9162, 0.6115, 0.7129, 0.613, 0.7129, 0.613, 0.9162, 0.8477, 0.001029, 0.8477, 0.2044, 0.839, 0.2044, 0.839, 0.001029, 0.915, 0.2553, 0.7132, 0.2553, 0.7124, 0.2545, 0.9158, 0.2545, 0.8005, 0.001029, 0.8005, 0.2044, 0.7989, 0.2044, 0.7989, 0.001029, 0.0, 0.2545, 0.2545, 0.2545, 0.2536, 0.2554, 0.0009272, 0.2555, 0.4571, 0.915, 0.4571, 0.7132, 0.4579, 0.7124, 0.4579, 0.9158, 0.2553, 0.7117, 0.4571, 0.7117, 0.4579, 0.7124, 0.2545, 0.7124, 0.8303, 0.2044, 0.8251, 0.2044, 0.8251, 0.001029, 0.8303, 0.001029, 0.7862, 0.2044, 0.781, 0.2044, 0.781, 0.001029, 0.7862, 0.001029, 0.02308, 0.02308, 0.02308, 0.2314, 0.0009306, 0.2536, 0.0009307, 0.0009306, 0.02385, 0.5329, 0.2307, 0.5329, 0.23, 0.5336, 0.02455, 0.5336, 0.7641, 0.2049, 0.7641, 0.0005524, 0.7648, 0.000907, 0.7648, 0.2045, 0.662, 0.5098, 0.662, 0.7117, 0.6612, 0.7124, 0.6612, 0.509, 0.6605, 0.5098, 0.4586, 0.5098, 0.4579, 0.509, 0.6612, 0.509, 0.8231, 0.001029, 0.8231, 0.2044, 0.8144, 0.2044, 0.8144, 0.001029, 0.2554, 0.2536, 0.2554, 0.0009117, 0.2776, 0.02308, 0.2776, 0.2314, 0.2791, 0.02455, 0.2791, 0.23, 0.2784, 0.2307, 0.2784, 0.02385, 0.8879, 0.0009069, 0.8879, 0.2045, 0.8872, 0.2049, 0.8872, 0.0005523, 0.8861, 0.2049, 0.8861, 0.0005523, 0.8867, 0.0, 0.8867, 0.2054, 0.2784, 0.2784, 0.4852, 0.2784, 0.4845, 0.2791, 0.2791, 0.2791, 0.5593, 0.9162, 0.5593, 0.7129, 0.5644, 0.7129, 0.5644, 0.9162, 0.5098, 0.4571, 0.5098, 0.2553, 0.7117, 0.2553, 0.7117, 0.4571, 0.2314, 0.02308, 0.02308, 0.02308, 0.0009307, 0.0009306, 0.2536, 0.0009307, 0.5063, 0.7128, 0.5063, 0.9164, 0.5056, 0.9167, 0.5056, 0.7124, 0.2554, 0.2536, 0.5081, 0.2536, 0.509, 0.2545, 0.2545, 0.2545, 0.5461, 0.9162, 0.5461, 0.7129, 0.5512, 0.7129, 0.5512, 0.9162, 0.5895, 0.9162, 0.588, 0.9162, 0.588, 0.7129, 0.5895, 0.7129, 0.4586, 0.7117, 0.4586, 0.5098, 0.6605, 0.5098, 0.6605, 0.7117, 0.7989, 0.001029, 0.7989, 0.2044, 0.7902, 0.2044, 0.7902, 0.001029, 0.4571, 0.7132, 0.4571, 0.915, 0.2553, 0.915, 0.2553, 0.7132, 0.662, 0.7117, 0.662, 0.5098, 0.8639, 0.5098, 0.8639, 0.7117, 0.7132, 0.4571, 0.7132, 0.2553, 0.915, 0.2553, 0.915, 0.4571, 0.8498, 0.2044, 0.8498, 0.001029, 0.8513, 0.001029, 0.8513, 0.2044, 0.7626, 0.2536, 0.7405, 0.2314, 0.7405, 0.02308, 0.7626, 0.0009487, 0.0, 0.509, 0.0009272, 0.5081, 0.2536, 0.5081, 0.2545, 0.509, 0.6846, 0.7379, 0.6867, 0.7379, 0.6867, 0.9158, 0.6846, 0.9158, 0.6634, 0.7379, 0.6634, 0.9158, 0.6612, 0.9158, 0.6612, 0.7379, 0.4913, 0.7279, 0.4913, 0.9845, 0.4759, 1.0, 0.4759, 0.7124, 0.6846, 0.7124, 0.6893, 0.7124, 0.6893, 0.7343, 0.6867, 0.7379, 0.6846, 0.7379, 0.4759, 1.0, 0.4604, 0.9845, 0.4604, 0.7279, 0.4759, 0.7124, 0.649, 0.8903, 0.6512, 0.8903, 0.6537, 0.8939, 0.6537, 0.9158, 0.649, 0.9158, 0.6612, 0.7124, 0.6659, 0.7124, 0.6659, 0.7343, 0.6634, 0.7379, 0.6612, 0.7379, 0.5184, 0.5088, 0.5184, 0.4834, 0.5205, 0.4834, 0.5231, 0.487, 0.5231, 0.5088, 0.649, 0.7124, 0.6512, 0.7124, 0.6512, 0.8903, 0.649, 0.8903, 0.6563, 0.9158, 0.6563, 0.7379, 0.6584, 0.7379, 0.6584, 0.9158, 0.9543, 0.4424, 0.9543, 0.1857, 0.9698, 0.1703, 0.9698, 0.4579, 0.5277, 0.4833, 0.5231, 0.4834, 0.5231, 0.4615, 0.5256, 0.4579, 0.5277, 0.4579, 0.9698, 0.1703, 0.9852, 0.1857, 0.9852, 0.4424, 0.9698, 0.4579, 0.5184, 0.5088, 0.5163, 0.5088, 0.5137, 0.5052, 0.5137, 0.4834, 0.5184, 0.4834, 0.5277, 0.4834, 0.5324, 0.4834, 0.5324, 0.5052, 0.5299, 0.5088, 0.5277, 0.5088, 0.6584, 0.7124, 0.6584, 0.7379, 0.6563, 0.7379, 0.6537, 0.7343, 0.6537, 0.7124, 0.6706, 0.7379, 0.6727, 0.7379, 0.6727, 0.9158, 0.6706, 0.9158, 0.6778, 0.8904, 0.6778, 0.7124, 0.6799, 0.7124, 0.6799, 0.8904, 0.9391, 0.7812, 0.9391, 0.5245, 0.9546, 0.509, 0.9546, 0.7966, 0.6706, 0.7124, 0.6753, 0.7124, 0.6753, 0.7343, 0.6727, 0.7379, 0.6706, 0.7379, 0.9546, 0.509, 0.97, 0.5245, 0.97, 0.7812, 0.9546, 0.7966, 0.6893, 0.8903, 0.6914, 0.8903, 0.694, 0.8939, 0.694, 0.9158, 0.6893, 0.9158, 0.6799, 0.9158, 0.6753, 0.9158, 0.6753, 0.8939, 0.6778, 0.8904, 0.6799, 0.8904, 0.5371, 0.4579, 0.5371, 0.4834, 0.535, 0.4833, 0.5324, 0.4797, 0.5324, 0.4579, 0.6893, 0.7124, 0.6914, 0.7124, 0.6914, 0.8903, 0.6893, 0.8903, 0.6376, 0.9158, 0.6375, 0.7379, 0.6397, 0.7379, 0.6397, 0.9158, 0.9031, 0.7812, 0.9031, 0.5245, 0.9186, 0.509, 0.9186, 0.7966, 0.509, 0.4579, 0.5137, 0.4579, 0.5137, 0.4797, 0.5112, 0.4833, 0.509, 0.4834, 0.9186, 0.509, 0.9341, 0.5245, 0.9341, 0.7812, 0.9186, 0.7966, 0.5324, 0.4833, 0.5303, 0.4833, 0.5277, 0.4798, 0.5277, 0.4579, 0.5324, 0.4579, 0.5184, 0.4579, 0.5231, 0.4579, 0.5231, 0.4798, 0.5205, 0.4833, 0.5184, 0.4833, 0.6397, 0.7124, 0.6397, 0.7379, 0.6375, 0.7379, 0.635, 0.7343, 0.635, 0.7124, 0.6659, 0.7379, 0.668, 0.7379, 0.668, 0.9158, 0.6659, 0.9158, 0.6821, 0.7379, 0.6821, 0.9158, 0.6799, 0.9158, 0.6799, 0.7379, 0.9183, 0.4424, 0.9183, 0.1857, 0.9338, 0.1703, 0.9338, 0.4579, 0.6659, 0.7124, 0.6706, 0.7124, 0.6706, 0.7343, 0.668, 0.7379, 0.6659, 0.7379, 0.9338, 0.1703, 0.9492, 0.1857, 0.9492, 0.4424, 0.9338, 0.4579, 0.6397, 0.8903, 0.6418, 0.8903, 0.6444, 0.8939, 0.6444, 0.9158, 0.6397, 0.9158, 0.6799, 0.7124, 0.6846, 0.7124, 0.6846, 0.7343, 0.6821, 0.7379, 0.6799, 0.7379, 0.5184, 0.4579, 0.5184, 0.4834, 0.5163, 0.4833, 0.5137, 0.4797, 0.5137, 0.4579, 0.6397, 0.7124, 0.6418, 0.7124, 0.6418, 0.8903, 0.6397, 0.8903, 0.6469, 0.9158, 0.6469, 0.7379, 0.649, 0.7379, 0.649, 0.9158, 0.8672, 0.7812, 0.8672, 0.5245, 0.8826, 0.509, 0.8826, 0.7966, 0.5137, 0.5088, 0.509, 0.5088, 0.509, 0.487, 0.5116, 0.4834, 0.5137, 0.4834, 0.8826, 0.509, 0.8981, 0.5245, 0.8981, 0.7812, 0.8826, 0.7966, 0.5324, 0.4834, 0.5371, 0.4834, 0.5371, 0.5052, 0.5345, 0.5088, 0.5324, 0.5088, 0.649, 0.7124, 0.649, 0.7379, 0.6469, 0.7379, 0.6444, 0.7343, 0.6444, 0.7124, 0.5081, 0.2536, 0.486, 0.2314, 0.486, 0.02308, 0.5081, 0.0009117, 0.6867, 0.9158, 0.6867, 0.7379, 0.6893, 0.7379, 0.6893, 0.9158, 0.4604, 0.7279, 0.4604, 0.9845, 0.4579, 0.982, 0.4579, 0.7304, 0.6512, 0.8903, 0.6512, 0.7124, 0.6537, 0.7124, 0.6537, 0.8903, 0.9852, 0.4424, 0.9852, 0.1857, 0.9878, 0.1883, 0.9878, 0.4399, 0.6727, 0.9158, 0.6727, 0.7379, 0.6753, 0.7379, 0.6753, 0.9158, 0.97, 0.7812, 0.97, 0.5245, 0.9726, 0.5271, 0.9726, 0.7786, 0.6914, 0.8903, 0.6914, 0.7124, 0.694, 0.7124, 0.694, 0.8903, 0.9341, 0.7812, 0.9341, 0.5245, 0.9366, 0.5271, 0.9366, 0.7786, 0.668, 0.9158, 0.668, 0.7379, 0.6706, 0.7379, 0.6706, 0.9158, 0.9492, 0.4424, 0.9492, 0.1857, 0.9518, 0.1883, 0.9518, 0.4399, 0.6418, 0.8903, 0.6418, 0.7124, 0.6444, 0.7124, 0.6444, 0.8903, 0.8981, 0.7812, 0.8981, 0.5245, 0.9006, 0.5271, 0.9006, 0.7786, 0.5231, 0.4834, 0.5252, 0.4834, 0.5277, 0.487, 0.5277, 0.5088, 0.5231, 0.5088])
me_cube_002.materials.append(mat_material_001)
me_cube_002.materials.append(mat_material_002)
me_cube_002.use_remesh_fix_poles = True
me_cube_002.use_remesh_preserve_attributes = False
me_cube_002.use_mirror_vertex_groups = False
me_cube_002.update()
me_cube_002.normals_split_custom_set([tuple(v) for v in zip(*[iter([0.01972, -0.9996, 0.01972, -0.01972, -0.9996, 0.01972, -0.1203, -0.9854, 0.1203, 0.1203, -0.9854, 0.1203, 3.706e-06, -1.167e-07, -1.0, -3.706e-06, -1.167e-07, -1.0, -0.5773, 0.5773, -0.5774, 0.5773, 0.5773, -0.5774, -0.9996, -0.01972, -0.01972, -0.9996, 0.01972, -0.01972, -1.0, -4.627e-06, 0.0, -1.0, 4.551e-06, 0.0, -3.706e-06, -1.167e-07, -1.0, 3.706e-06, -1.167e-07, -1.0, 0.5773, -0.5773, -0.5774, -0.5773, -0.5773, -0.5774, -0.6319, -0.6319, 0.4487, -0.6319, 0.6319, 0.4487, -0.4666, 0.4666, 0.7513, -0.4666, -0.4666, 0.7513, -0.5774, 0.5773, -0.5773, 0.5774, 0.5774, -0.5774, -7.329e-08, -7.636e-08, -1.0, -4.297e-05, -6.214e-06, -1.0, -0.5774, -0.5774, -0.5773, 6.143e-12, -1.0, -9.476e-06, 6.143e-12, -1.0, 7.706e-06, -0.5773, -0.5774, 0.5774, 0.01972, 0.9996, -0.01973, -0.01972, 0.9996, -0.01973, -0.1203, 0.9854, -0.1203, 0.1203, 0.9854, -0.1203, 0.4487, 0.6319, 0.6319, 0.4487, -0.6319, 0.6319, 0.1158, -0.7024, 0.7023, 0.1158, 0.7024, 0.7023, 0.1158, 0.7024, -0.7024, 0.1158, 0.7024, 0.7023, 0.0, 0.7071, 0.7071, 0.0, 0.7071, -0.7071, 0.1203, 0.9854, -0.1203, 0.1203, 0.9854, 0.1203, 0.01972, 0.9996, 0.01973, 0.01972, 0.9996, -0.01973, 1.0, 0.0, 0.0, 1.0, 2.523e-09, 0.0, 0.9996, 0.01972, 0.01972, 0.9996, 0.01972, -0.01972, -0.5773, 0.5774, 0.5774, -0.5774, 0.5773, -0.5773, -1.0, 4.542e-06, 0.0, -1.0, 4.551e-06, 0.0, -0.2882, -0.2882, -0.9132, 0.2882, -0.2882, -0.9132, 0.1203, -0.1203, -0.9854, -0.1203, -0.1203, -0.9854, 0.1203, -0.9854, 0.1203, 0.1203, -0.9854, -0.1203, 0.01972, -0.9996, -0.01973, 0.01972, -0.9996, 0.01972, 0.9996, -0.01972, -0.01972, 1.0, 0.0, 0.0, 1.0, 0.0, 0.0, 0.9996, 0.01972, -0.01972, 0.4666, -0.4666, 0.7513, -0.4666, -0.4666, 0.7513, -0.2882, -0.2882, 0.9132, 0.2882, -0.2882, 0.9132, 0.0, 1.167e-07, 1.0, 0.0, 1.167e-07, 1.0, -0.5773, -0.5773, 0.5774, 0.5773, -0.5773, 0.5774, -0.4487, -0.6319, 0.6319, -0.4487, 0.6319, 0.6319, -0.1158, 0.7024, 0.7023, -0.1158, -0.7024, 0.7024, -0.01972, 0.9996, -0.01973, -0.01972, 0.9996, 0.01973, -0.1203, 0.9854, 0.1203, -0.1203, 0.9854, -0.1203, 0.4487, -0.6319, -0.6319, 0.4487, 0.6319, -0.6319, 0.1158, 0.7024, -0.7024, 0.1158, -0.7024, -0.7024, 0.4666, 0.7513, -0.4666, 0.4666, 0.7513, 0.4666, 0.2882, 0.9132, 0.2882, 0.2882, 0.9132, -0.2882, -4.855e-06, 7.635e-08, 1.0, -4.855e-06, 7.635e-08, 1.0, 0.5773, -0.5773, 0.5774, 0.5773, 0.5774, 0.5774, 0.7024, 0.1158, -0.7024, 0.7024, 0.1158, 0.7023, 0.6319, 0.4487, 0.6319, 0.6319, 0.4487, -0.6319, 0.0, -1.0, -9.471e-06, 0.0, -1.0, 7.711e-06, -0.01972, -0.9996, -0.01973, -0.01972, -0.9996, 0.01972, 0.5774, 0.5774, -0.5774, 0.5773, 0.5774, 0.5774, 1.0, 0.0, 0.0, 1.0, 2.523e-09, 0.0, 0.1203, 0.1203, -0.9854, -0.1203, 0.1203, -0.9854, -0.01973, 0.01969, -0.9996, 0.01969, 0.01969, -0.9996, -0.7071, 0.0, -0.7071, -0.7071, 0.0, 0.7071, -0.5773, 0.5774, 0.5773, -0.5773, 0.5774, -0.5773, 0.0, -0.7071, 0.7071, 0.0, 0.7071, 0.7071, -0.5774, 0.5773, 0.5773, -0.5774, -0.5773, 0.5773, 0.2882, 0.2882, 0.9132, 0.2882, -0.2882, 0.9132, 0.1203, -0.1203, 0.9854, 0.1203, 0.1203, 0.9854, 0.0, 0.7071, -0.7071, 0.0, -0.7071, -0.7071, -0.5774, -0.5773, -0.5773, -0.5774, 0.5773, -0.5773, 0.1203, 0.9854, -0.1203, -0.1203, 0.9854, -0.1203, -0.2882, 0.9132, -0.2882, 0.2882, 0.9132, -0.2882, 6.143e-12, -1.0, -9.476e-06, 0.0, -1.0, -9.471e-06, -0.01972, -0.9996, 0.01972, 0.01972, -0.9996, 0.01972, 0.9132, 0.2882, 0.2882, 0.9132, -0.2882, 0.2882, 0.7513, -0.4666, 0.4666, 0.7513, 0.4666, 0.4666, -0.9996, -0.01972, -0.01972, -0.9996, -0.01972, 0.01972, -0.9854, -0.1203, 0.1203, -0.9854, -0.1203, -0.1203, 0.2882, 0.9132, -0.2882, 0.2882, 0.9132, 0.2882, 0.1203, 0.9854, 0.1203, 0.1203, 0.9854, -0.1203, 0.2882, 0.9132, -0.2882, -0.2882, 0.9132, -0.2882, -0.4666, 0.7513, -0.4666, 0.4666, 0.7513, -0.4666, 0.7513, 0.4666, 0.4666, 0.7513, -0.4666, 0.4666, 0.4487, -0.6319, 0.6319, 0.4487, 0.6319, 0.6319, 0.9996, 0.01972, -0.01972, 0.9996, 0.01972, 0.01972, 0.9854, 0.1203, 0.1203, 0.9854, 0.1203, -0.1203, 0.5773, -0.5774, -0.5774, 0.5773, -0.5773, 0.5774, 0.0, -1.0, 7.711e-06, 0.0, -1.0, -9.471e-06, -0.7023, -0.1158, -0.7024, 0.7024, -0.1158, -0.7024, 0.7071, 0.0, -0.7071, -0.7071, 0.0, -0.7071, -0.7071, 0.0, -0.7071, 0.7071, 0.0, -0.7071, 0.5773, -0.5774, -0.5773, -0.5773, -0.5774, -0.5773, 0.2882, -0.2882, -0.9132, 0.2882, 0.2882, -0.9132, 0.1203, 0.1203, -0.9854, 0.1203, -0.1203, -0.9854, 0.4666, -0.7513, 0.4666, 0.4666, -0.7513, -0.4666, 0.2882, -0.9132, -0.2882, 0.2882, -0.9132, 0.2882, -0.6319, -0.6319, -0.4487, 0.6319, -0.6319, -0.4487, 0.4666, -0.4666, -0.7513, -0.4666, -0.4666, -0.7513, 0.4666, -0.4666, -0.7513, 0.4666, 0.4666, -0.7513, 0.2882, 0.2882, -0.9132, 0.2882, -0.2882, -0.9132, 0.9132, -0.2882, -0.2882, 0.9132, 0.2882, -0.2882, 0.7513, 0.4666, -0.4666, 0.7513, -0.4666, -0.4666, 0.9996, -0.01972, 0.01972, 0.9996, 0.01972, 0.01972, 1.0, 2.523e-09, 0.0, 1.0, 2.523e-09, 0.0, -0.2882, -0.2882, 0.9132, -0.2882, 0.2882, 0.9132, -0.1203, 0.1203, 0.9854, -0.1203, -0.1203, 0.9854, -0.5773, -0.5774, 0.5774, 0.5773, -0.5773, 0.5774, -4.855e-06, 7.635e-08, 1.0, 4.855e-06, 7.635e-08, 1.0, -0.01972, 0.9996, 0.01973, -0.01972, 0.9996, -0.01973, 0.0, 1.0, -7.302e-08, 0.0, 1.0, -7.302e-08, 6.143e-12, -1.0, -9.476e-06, 0.01972, -0.9996, 0.01972, 0.01972, -0.9996, -0.01973, 6.143e-12, -1.0, 7.706e-06, -0.7023, 0.1158, -0.7024, -0.7071, 0.0, -0.7071, 0.7071, 0.0, -0.7071, 0.7024, 0.1158, -0.7024, -0.7071, 0.0, -0.7071, -0.7071, 0.0, 0.7071, -0.7024, -0.1158, 0.7024, -0.7023, -0.1158, -0.7024, 0.7024, -0.7024, -0.1158, 0.7024, 0.7024, -0.1158, 0.6319, 0.6319, -0.4487, 0.6319, -0.6319, -0.4487, -0.1203, -0.1203, 0.9854, -0.1203, 0.1203, 0.9854, -0.01972, 0.01972, 0.9996, -0.01972, -0.01972, 0.9996, 0.1158, -0.7024, -0.7024, 0.1158, -0.7024, 0.7023, 0.4487, -0.6319, 0.6319, 0.4487, -0.6319, -0.6319, 0.7071, -0.7071, 0.0, 0.7071, 0.7071, 0.0, 0.7024, 0.7024, -0.1158, 0.7024, -0.7024, -0.1158, 0.9132, 0.2882, -0.2882, 0.9132, 0.2882, 0.2882, 0.7513, 0.4666, 0.4666, 0.7513, 0.4666, -0.4666, 0.7024, -0.1158, 0.7023, 0.7024, -0.1158, -0.7024, 0.6319, -0.4487, -0.6319, 0.6319, -0.4487, 0.6319, -0.7023, -0.7024, 0.1158, -0.7023, 0.7024, 0.1158, -0.6319, 0.6319, 0.4487, -0.6319, -0.6319, 0.4487, 0.01972, 0.01972, 0.9996, 0.01972, -0.01972, 0.9996, 4.855e-06, 7.635e-08, 1.0, 4.855e-06, 7.635e-08, 1.0, -0.01972, 0.9996, 0.01973, 0.01972, 0.9996, 0.01973, 0.1203, 0.9854, 0.1203, -0.1203, 0.9854, 0.1203, 0.2882, -0.9132, 0.2882, 0.2882, -0.9132, -0.2882, 0.1203, -0.9854, -0.1203, 0.1203, -0.9854, 0.1203, -0.7071, 0.7071, 0.0, -0.7071, -0.7071, 0.0, -0.7023, -0.7024, -0.1158, -0.7023, 0.7024, -0.1158, -0.1203, -0.9854, -0.1203, 0.1203, -0.9854, -0.1203, 0.2882, -0.9132, -0.2882, -0.2882, -0.9132, -0.2882, -6.206e-06, -3.835e-05, -1.0, -7.329e-08, -7.636e-08, -1.0, 0.5774, 0.5774, -0.5774, 0.5773, -0.5774, -0.5774, 0.0, 1.0, -7.302e-08, 0.0, 1.0, -7.302e-08, -0.01972, 0.9996, -0.01973, 0.01972, 0.9996, -0.01973, -0.4487, 0.6319, -0.6319, -0.4487, -0.6319, -0.6319, -0.1158, -0.7024, -0.7024, -0.1158, 0.7024, -0.7024, -0.9996, 0.01972, 0.01972, -0.9996, 0.01972, -0.01972, -0.9854, 0.1203, -0.1203, -0.9854, 0.1203, 0.1203, -0.7023, -0.1158, -0.7024, -0.7024, -0.1158, 0.7024, -0.6319, -0.4487, 0.6319, -0.6319, -0.4487, -0.6319, -0.6319, 0.6319, -0.4487, -0.6319, -0.6319, -0.4487, -0.4666, -0.4666, -0.7513, -0.4666, 0.4666, -0.7513, -0.7513, -0.4666, -0.4666, -0.7513, -0.4666, 0.4666, -0.4487, -0.6319, 0.6319, -0.4487, -0.6319, -0.6319, -4.297e-05, -6.214e-06, -1.0, -4.91e-05, -4.449e-05, -1.0, -0.5774, -0.5774, -0.5773, -0.5774, 0.5773, -0.5773, -4.418e-13, -1.0, 3.81e-06, 4.418e-13, -1.0, 3.81e-06, 0.5773, -0.5774, 0.5773, -0.5773, -0.5774, 0.5773, -0.2882, -0.9132, -0.2882, -0.2882, -0.9132, 0.2882, -0.1203, -0.9854, 0.1203, -0.1203, -0.9854, -0.1203, -0.4487, -0.6319, -0.6319, -0.4487, -0.6319, 0.6319, -0.1158, -0.7024, 0.7024, -0.1158, -0.7024, -0.7024, 0.4487, 0.6319, -0.6319, 0.4487, 0.6319, 0.6319, 0.1158, 0.7024, 0.7023, 0.1158, 0.7024, -0.7024, 0.6319, 0.4487, -0.6319, 0.6319, 0.4487, 0.6319, 0.4666, 0.7513, 0.4666, 0.4666, 0.7513, -0.4666, -4.91e-05, -4.449e-05, -1.0, -6.206e-06, -3.835e-05, -1.0, 0.5773, -0.5774, -0.5774, -0.5774, -0.5774, -0.5773, -4.418e-13, 1.0, -1.183e-07, 4.418e-13, 1.0, -1.183e-07, -0.5773, 0.5774, 0.5773, 0.5773, 0.5774, 0.5773, 0.7024, -0.7024, 0.1158, -0.7023, -0.7024, 0.1158, -0.6319, -0.6319, 0.4487, 0.6319, -0.6319, 0.4487, -0.7071, 0.0, 0.7071, -0.5773, -0.5774, 0.5773, 0.5773, -0.5774, 0.5773, 0.7071, 0.0, 0.7071, 0.4666, 0.4666, 0.7513, 0.4666, -0.4666, 0.7513, 0.2882, -0.2882, 0.9132, 0.2882, 0.2882, 0.9132, 0.9854, -0.1203, -0.1203, 0.9854, -0.1203, 0.1203, 0.9996, -0.01972, 0.01972, 0.9996, -0.01972, -0.01972, 0.7071, 0.0, 0.7071, 0.5773, 0.5774, 0.5773, -0.5773, 0.5774, 0.5773, -0.7071, 0.0, 0.7071, -0.9132, 0.2882, 0.2882, -0.9132, 0.2882, -0.2882, -0.7513, 0.4666, -0.4666, -0.7513, 0.4666, 0.4666, -0.1203, 0.9854, -0.1203, -0.1203, 0.9854, 0.1203, -0.2882, 0.9132, 0.2882, -0.2882, 0.9132, -0.2882, 0.7513, -0.4666, -0.4666, 0.7513, -0.4666, 0.4666, 0.9132, -0.2882, 0.2882, 0.9132, -0.2882, -0.2882, 0.0, -0.7071, -0.7071, 0.5774, -0.5773, -0.5773, 0.5774, -0.5773, 0.5773, 0.0, -0.7071, 0.7071, -0.6319, 0.4487, -0.6319, -0.6319, 0.4487, 0.6319, -0.7024, 0.1158, 0.7024, -0.7023, 0.1158, -0.7024, -0.4666, -0.4666, 0.7513, -0.4666, 0.4666, 0.7513, -0.2882, 0.2882, 0.9132, -0.2882, -0.2882, 0.9132, -4.297e-05, -6.214e-06, -1.0, -7.329e-08, -7.636e-08, -1.0, -0.01972, -0.01972, -0.9996, 0.01969, -0.01972, -0.9996, 0.9996, -0.01972, -0.01972, 0.9996, 0.01972, -0.01972, 0.9854, 0.1203, -0.1203, 0.9854, -0.1203, -0.1203, -0.9996, 0.01972, -0.01972, -0.9996, -0.01972, -0.01972, -0.9854, -0.1203, -0.1203, -0.9854, 0.1203, -0.1203, 0.6319, 0.4487, -0.6319, -0.6319, 0.4487, -0.6319, -0.7023, 0.1158, -0.7024, 0.7024, 0.1158, -0.7024, -1.0, -3.702e-06, 0.0, -1.0, 3.71e-06, 0.0, -0.5774, 0.5773, -0.5773, -0.5774, -0.5773, -0.5773, -0.6319, -0.4487, -0.6319, 0.6319, -0.4487, -0.6319, 0.7024, -0.1158, -0.7024, -0.7023, -0.1158, -0.7024, 0.0, 0.7071, 0.7071, 0.0, -0.7071, 0.7071, 0.5774, -0.5773, 0.5773, 0.5774, 0.5773, 0.5773, -0.01972, -0.9996, -0.01973, 0.01972, -0.9996, -0.01973, 0.1203, -0.9854, -0.1203, -0.1203, -0.9854, -0.1203, 0.1203, -0.1203, 0.9854, -0.1203, -0.1203, 0.9854, -0.01972, -0.01972, 0.9996, 0.01972, -0.01972, 0.9996, 1.0, 7.415e-06, 0.0, 1.0, -7.409e-06, 0.0, 0.5774, -0.5773, -0.5773, 0.5774, 0.5773, -0.5773, 0.0, 1.167e-07, 1.0, 0.0, 1.167e-07, 1.0, 0.0, 1.167e-07, 1.0, 0.0, 1.167e-07, 1.0, -0.4487, 0.6319, 0.6319, -0.4487, 0.6319, -0.6319, -0.1158, 0.7024, -0.7024, -0.1158, 0.7024, 0.7023, -0.2882, -0.9132, -0.2882, 0.2882, -0.9132, -0.2882, 0.4666, -0.7513, -0.4666, -0.4666, -0.7513, -0.4666, -0.7023, 0.1158, -0.7024, -0.7024, 0.1158, 0.7024, -0.7071, 0.0, 0.7071, -0.7071, 0.0, -0.7071, -0.1203, 0.9854, 0.1203, 0.1203, 0.9854, 0.1203, 0.2882, 0.9132, 0.2882, -0.2882, 0.9132, 0.2882, 0.6319, -0.4487, 0.6319, -0.6319, -0.4487, 0.6319, -0.7024, -0.1158, 0.7024, 0.7024, -0.1158, 0.7023, 0.7071, 0.7071, 0.0, 0.7071, -0.7071, 0.0, 0.7024, -0.7024, 0.1158, 0.7024, 0.7024, 0.1158, 0.7024, 0.7024, -0.1158, -0.7023, 0.7024, -0.1158, -0.6319, 0.6319, -0.4487, 0.6319, 0.6319, -0.4487, 0.2882, 0.2882, -0.9132, -0.2882, 0.2882, -0.9132, -0.1203, 0.1203, -0.9854, 0.1203, 0.1203, -0.9854, -0.1203, 0.1203, -0.9854, -0.1203, -0.1203, -0.9854, -0.01972, -0.01972, -0.9996, -0.01973, 0.01969, -0.9996, 0.2882, -0.9132, 0.2882, -0.2882, -0.9132, 0.2882, -0.4666, -0.7513, 0.4666, 0.4666, -0.7513, 0.4666, -0.7024, -0.1158, 0.7024, -0.7071, 0.0, 0.7071, 0.7071, 0.0, 0.7071, 0.7024, -0.1158, 0.7023, -0.2882, 0.9132, 0.2882, 0.2882, 0.9132, 0.2882, 0.4666, 0.7513, 0.4666, -0.4666, 0.7513, 0.4666, -0.9996, -0.01972, 0.01972, -0.9996, 0.01972, 0.01972, -0.9854, 0.1203, 0.1203, -0.9854, -0.1203, 0.1203, 0.5774, 0.5774, -0.5774, -0.5774, 0.5773, -0.5773, 0.0, 1.0, -7.302e-08, 0.0, 1.0, -7.302e-08, -0.4666, -0.7513, -0.4666, -0.4666, -0.7513, 0.4666, -0.2882, -0.9132, 0.2882, -0.2882, -0.9132, -0.2882, 0.7513, 0.4666, -0.4666, 0.7513, 0.4666, 0.4666, 0.4487, 0.6319, 0.6319, 0.4487, 0.6319, -0.6319, -0.5773, 0.5773, 0.5774, 0.5773, 0.5773, 0.5774, 0.7071, 0.7071, 0.0, -0.7071, 0.7071, 0.0, -0.9132, -0.2882, -0.2882, -0.9132, -0.2882, 0.2882, -0.7513, -0.4666, 0.4666, -0.7513, -0.4666, -0.4666, -0.4666, 0.7513, 0.4666, 0.4666, 0.7513, 0.4666, 0.6319, 0.4487, 0.6319, -0.6319, 0.4487, 0.6319, 0.0, 0.7071, 0.7071, 0.0, 0.7071, -0.7071, -0.5774, 0.5773, -0.5773, -0.5774, 0.5773, 0.5773, 0.5773, 0.5773, -0.5774, -0.5773, 0.5773, -0.5774, -0.7071, 0.7071, 0.0, 0.7071, 0.7071, 0.0, -0.9132, 0.2882, -0.2882, -0.9132, -0.2882, -0.2882, -0.7513, -0.4666, -0.4666, -0.7513, 0.4666, -0.4666, 0.2882, -0.2882, 0.9132, -0.2882, -0.2882, 0.9132, -0.1203, -0.1203, 0.9854, 0.1203, -0.1203, 0.9854, -0.5773, 0.5774, 0.5774, 0.5773, 0.5774, 0.5774, 0.0, 1.0, -7.302e-08, 0.0, 1.0, -7.302e-08, -0.5773, -0.5773, -0.5774, 0.5773, -0.5773, -0.5774, 0.7071, -0.7071, 0.0, -0.7071, -0.7071, 0.0, -0.7023, -0.7024, -0.1158, 0.7024, -0.7024, -0.1158, 0.6319, -0.6319, -0.4487, -0.6319, -0.6319, -0.4487, -1.0, 4.551e-06, 0.0, -1.0, 4.542e-06, 0.0, -0.9996, -0.01972, 0.01972, -0.9996, -0.01972, -0.01972, 4.418e-13, -1.0, 3.81e-06, 4.418e-13, -1.0, -3.602e-06, 0.5773, -0.5774, -0.5773, 0.5773, -0.5774, 0.5773, 0.0, 1.167e-07, 1.0, 0.0, 1.167e-07, 1.0, 0.5773, 0.5773, 0.5774, -0.5773, 0.5773, 0.5774, 6.143e-12, -1.0, 7.706e-06, 0.01972, -0.9996, -0.01973, -0.01972, -0.9996, -0.01973, 0.0, -1.0, 7.711e-06, 0.7071, 0.0, 0.7071, 0.7071, 0.0, -0.7071, 0.7024, -0.1158, -0.7024, 0.7024, -0.1158, 0.7023, -0.9132, -0.2882, 0.2882, -0.9132, 0.2882, 0.2882, -0.7513, 0.4666, 0.4666, -0.7513, -0.4666, 0.4666, 0.6319, 0.6319, 0.4487, 0.6319, -0.6319, 0.4487, 0.4666, -0.4666, 0.7513, 0.4666, 0.4666, 0.7513, -0.7071, 0.7071, 0.0, 0.7071, 0.7071, 0.0, 0.7024, 0.7024, 0.1158, -0.7023, 0.7024, 0.1158, 1.0, 2.523e-09, 0.0, 1.0, 2.523e-09, 0.0, 0.5773, -0.5774, -0.5774, 0.5774, 0.5774, -0.5774, -0.4666, 0.4666, -0.7513, -0.4666, -0.4666, -0.7513, -0.2882, -0.2882, -0.9132, -0.2882, 0.2882, -0.9132, 0.7024, 0.7024, 0.1158, 0.7024, -0.7024, 0.1158, 0.6319, -0.6319, 0.4487, 0.6319, 0.6319, 0.4487, -1.0, -4.636e-06, 0.0, -1.0, -4.627e-06, 0.0, -0.9996, 0.01972, -0.01972, -0.9996, 0.01972, 0.01972, -0.7023, 0.7024, 0.1158, 0.7024, 0.7024, 0.1158, 0.6319, 0.6319, 0.4487, -0.6319, 0.6319, 0.4487, 0.4666, 0.4666, -0.7513, -0.4666, 0.4666, -0.7513, -0.2882, 0.2882, -0.9132, 0.2882, 0.2882, -0.9132, -0.1203, -0.1203, -0.9854, 0.1203, -0.1203, -0.9854, 0.01969, -0.01972, -0.9996, -0.01972, -0.01972, -0.9996, 0.9996, 0.01972, 0.01972, 0.9996, -0.01972, 0.01972, 0.9854, -0.1203, 0.1203, 0.9854, 0.1203, 0.1203, 0.9854, 0.1203, -0.1203, 0.9854, 0.1203, 0.1203, 0.9132, 0.2882, 0.2882, 0.9132, 0.2882, -0.2882, -0.1203, -0.9854, -0.1203, -0.1203, -0.9854, 0.1203, -0.01972, -0.9996, 0.01972, -0.01972, -0.9996, -0.01973, 0.9854, -0.1203, -0.1203, 0.9854, 0.1203, -0.1203, 0.9132, 0.2882, -0.2882, 0.9132, -0.2882, -0.2882, 0.1158, -0.7024, -0.7024, 0.1158, 0.7024, -0.7024, 0.0, 0.7071, -0.7071, 0.0, -0.7071, -0.7071, -0.5774, -0.5774, -0.5773, -0.5773, -0.5774, 0.5774, -1.0, -4.627e-06, 0.0, -1.0, -4.636e-06, 0.0, -0.6319, -0.4487, -0.6319, -0.6319, -0.4487, 0.6319, -0.4666, -0.7513, 0.4666, -0.4666, -0.7513, -0.4666, -0.7023, 0.7024, -0.1158, -0.7023, -0.7024, -0.1158, -0.6319, -0.6319, -0.4487, -0.6319, 0.6319, -0.4487, -0.7071, -0.7071, 0.0, 0.7071, -0.7071, 0.0, 0.7024, -0.7024, -0.1158, -0.7023, -0.7024, -0.1158, 0.7513, -0.4666, -0.4666, 0.7513, 0.4666, -0.4666, 0.4487, 0.6319, -0.6319, 0.4487, -0.6319, -0.6319, -0.6319, 0.4487, 0.6319, 0.6319, 0.4487, 0.6319, 0.7024, 0.1158, 0.7023, -0.7024, 0.1158, 0.7024, -0.4666, 0.4666, 0.7513, 0.4666, 0.4666, 0.7513, 0.2882, 0.2882, 0.9132, -0.2882, 0.2882, 0.9132, -0.5773, 0.5773, -0.5774, -0.5773, -0.5773, -0.5774, -0.7071, -0.7071, 0.0, -0.7071, 0.7071, 0.0, -0.4666, -0.7513, -0.4666, 0.4666, -0.7513, -0.4666, 0.6319, -0.4487, -0.6319, -0.6319, -0.4487, -0.6319, -0.1203, 0.1203, 0.9854, 0.1203, 0.1203, 0.9854, 0.01972, 0.01972, 0.9996, -0.01972, 0.01972, 0.9996, 0.5773, -0.5773, -0.5774, 0.5773, 0.5773, -0.5774, 0.7071, 0.7071, 0.0, 0.7071, -0.7071, 0.0, -0.9854, -0.1203, -0.1203, -0.9854, -0.1203, 0.1203, -0.9132, -0.2882, 0.2882, -0.9132, -0.2882, -0.2882, 0.1203, 0.1203, 0.9854, 0.1203, -0.1203, 0.9854, 0.01972, -0.01972, 0.9996, 0.01972, 0.01972, 0.9996, -0.2882, 0.9132, -0.2882, -0.2882, 0.9132, 0.2882, -0.4666, 0.7513, 0.4666, -0.4666, 0.7513, -0.4666, 0.1203, -0.1203, -0.9854, 0.1203, 0.1203, -0.9854, 0.01969, 0.01969, -0.9996, 0.01969, -0.01972, -0.9996, -1.0, 3.7e-06, 0.0, -1.0, -3.712e-06, 0.0, -0.5774, -0.5773, 0.5773, -0.5774, 0.5773, 0.5773, -4.418e-13, -1.0, -3.602e-06, -4.418e-13, -1.0, 3.81e-06, -0.5773, -0.5774, 0.5773, -0.5773, -0.5774, -0.5773, 0.7024, 0.1158, 0.7023, 0.7071, 0.0, 0.7071, -0.7071, 0.0, 0.7071, -0.7024, 0.1158, 0.7024, -0.1158, -0.7024, 0.7024, -0.1158, 0.7024, 0.7023, 0.0, 0.7071, 0.7071, 0.0, -0.7071, 0.7071, 1.0, -7.415e-06, 0.0, 1.0, 7.409e-06, 0.0, 0.5774, 0.5773, 0.5773, 0.5774, -0.5773, 0.5773, -0.7513, 0.4666, -0.4666, -0.7513, -0.4666, -0.4666, -0.4487, -0.6319, -0.6319, -0.4487, 0.6319, -0.6319, -0.2882, 0.2882, -0.9132, -0.2882, -0.2882, -0.9132, -0.1203, -0.1203, -0.9854, -0.1203, 0.1203, -0.9854, -0.9996, 0.01972, 0.01972, -0.9996, -0.01972, 0.01972, -1.0, 4.542e-06, 0.0, -1.0, -4.636e-06, 0.0, -0.01973, 0.01969, -0.9996, -0.01972, -0.01972, -0.9996, -7.329e-08, -7.636e-08, -1.0, -6.206e-06, -3.835e-05, -1.0, 0.5773, 0.5774, 0.5774, -0.5773, 0.5774, 0.5774, 4.855e-06, 7.635e-08, 1.0, -4.855e-06, 7.635e-08, 1.0, 0.0, 0.7071, -0.7071, 0.0, 0.7071, 0.7071, 0.5774, 0.5773, 0.5773, 0.5774, 0.5773, -0.5773, -0.4666, 0.7513, -0.4666, -0.4666, 0.7513, 0.4666, -0.6319, 0.4487, 0.6319, -0.6319, 0.4487, -0.6319, -0.9854, 0.1203, -0.1203, -0.9854, -0.1203, -0.1203, -0.9132, -0.2882, -0.2882, -0.9132, 0.2882, -0.2882, 1.0, 0.0, 0.0, 0.5773, 0.5774, 0.5774, 0.5773, -0.5773, 0.5774, 1.0, 0.0, 0.0, 0.5773, 0.5774, -0.5773, 0.5773, 0.5774, 0.5773, 0.7071, 0.0, 0.7071, 0.7071, 0.0, -0.7071, 4.418e-13, 1.0, -1.183e-07, 4.418e-13, 1.0, -3.824e-06, -0.5773, 0.5774, -0.5773, -0.5773, 0.5774, 0.5773, -4.418e-13, 1.0, -3.824e-06, -4.418e-13, 1.0, -1.183e-07, 0.5773, 0.5774, 0.5773, 0.5773, 0.5774, -0.5773, 0.9132, -0.2882, -0.2882, 0.9132, -0.2882, 0.2882, 0.9854, -0.1203, 0.1203, 0.9854, -0.1203, -0.1203, -1.0, -4.636e-06, 0.0, -1.0, 4.542e-06, 0.0, -0.5774, 0.5773, -0.5773, -0.5774, -0.5774, -0.5773, -0.9854, 0.1203, 0.1203, -0.9854, 0.1203, -0.1203, -0.9132, 0.2882, -0.2882, -0.9132, 0.2882, 0.2882, 0.6319, -0.6319, -0.4487, 0.6319, 0.6319, -0.4487, 0.4666, 0.4666, -0.7513, 0.4666, -0.4666, -0.7513, 3.706e-06, -1.167e-07, -1.0, 3.706e-06, -1.167e-07, -1.0, 0.5773, 0.5773, -0.5774, 0.5773, -0.5773, -0.5774, 0.6319, -0.6319, 0.4487, -0.6319, -0.6319, 0.4487, -0.4666, -0.4666, 0.7513, 0.4666, -0.4666, 0.7513, 0.7071, 0.0, -0.7071, 0.7071, 0.0, 0.7071, 0.7024, 0.1158, 0.7023, 0.7024, 0.1158, -0.7024, 0.4666, 0.7513, -0.4666, -0.4666, 0.7513, -0.4666, -0.6319, 0.4487, -0.6319, 0.6319, 0.4487, -0.6319, 1.0, 2.523e-09, 0.0, 1.0, 0.0, 0.0, 0.9996, -0.01972, -0.01972, 0.9996, -0.01972, 0.01972, 0.5773, -0.5773, 0.5774, 0.5773, -0.5774, -0.5774, 1.0, 2.523e-09, 0.0, 1.0, 0.0, 0.0, -0.7071, -0.7071, 0.0, 0.7071, -0.7071, 0.0, 0.5773, -0.5773, 0.5774, -0.5773, -0.5773, 0.5774, 0.5773, -0.5774, 0.5773, 0.5773, -0.5774, -0.5773, 0.7071, 0.0, -0.7071, 0.7071, 0.0, 0.7071, 0.4487, -0.6319, -0.6319, 0.4487, -0.6319, 0.6319, 0.7513, -0.4666, 0.4666, 0.7513, -0.4666, -0.4666, 1.0, 7.409e-06, 0.0, 1.0, 7.415e-06, 0.0, 0.5774, 0.5773, -0.5773, 0.5774, 0.5773, 0.5773, 0.1203, -0.9854, 0.1203, -0.1203, -0.9854, 0.1203, -0.2882, -0.9132, 0.2882, 0.2882, -0.9132, 0.2882, -0.7513, 0.4666, 0.4666, -0.7513, 0.4666, -0.4666, -0.4487, 0.6319, -0.6319, -0.4487, 0.6319, 0.6319, -0.7513, -0.4666, 0.4666, -0.7513, 0.4666, 0.4666, -0.4487, 0.6319, 0.6319, -0.4487, -0.6319, 0.6319, -1.0, 4.551e-06, 0.0, -1.0, -4.627e-06, 0.0, -0.5773, -0.5774, 0.5774, -0.5773, 0.5774, 0.5774, -1.0, 3.71e-06, 0.0, -1.0, 3.7e-06, 0.0, -0.5774, 0.5773, 0.5773, -0.5774, 0.5773, -0.5773, 0.0, 1.167e-07, 1.0, 0.0, 1.167e-07, 1.0, -0.5773, 0.5773, 0.5774, -0.5773, -0.5773, 0.5774, 4.418e-13, 1.0, -3.824e-06, -4.418e-13, 1.0, -3.824e-06, 0.5773, 0.5774, -0.5773, -0.5773, 0.5774, -0.5773, 0.1158, 0.7024, 0.7023, 0.1158, -0.7024, 0.7023, 0.0, -0.7071, 0.7071, 0.0, 0.7071, 0.7071, 0.6319, 0.6319, -0.4487, -0.6319, 0.6319, -0.4487, -0.4666, 0.4666, -0.7513, 0.4666, 0.4666, -0.7513, 0.0, 1.0, -7.302e-08, 0.0, 1.0, -7.302e-08, 0.01972, 0.9996, 0.01973, -0.01972, 0.9996, 0.01973, -0.1158, -0.7024, 0.7024, 0.0, -0.7071, 0.7071, 0.0, -0.7071, -0.7071, -0.1158, -0.7024, -0.7024, -0.5773, 0.5774, 0.5774, 0.0, 1.0, -7.302e-08, 0.0, 1.0, -7.302e-08, -0.5774, 0.5773, -0.5773, -0.7023, -0.7024, 0.1158, 0.7024, -0.7024, 0.1158, 0.7071, -0.7071, 0.0, -0.7071, -0.7071, 0.0, 0.0, 1.0, -7.302e-08, 0.0, 1.0, -7.302e-08, 0.5773, 0.5774, 0.5774, 0.5774, 0.5774, -0.5774, -0.01972, -0.01972, 0.9996, -0.01972, 0.01972, 0.9996, -4.855e-06, 7.635e-08, 1.0, -4.855e-06, 7.635e-08, 1.0, 0.5773, 0.5773, 0.5774, 0.5773, -0.5773, 0.5774, 0.7071, -0.7071, 0.0, 0.7071, 0.7071, 0.0, -0.1158, 0.7024, -0.7024, -0.1158, -0.7024, -0.7024, 0.0, -0.7071, -0.7071, 0.0, 0.7071, -0.7071, -1.0, -3.712e-06, 0.0, -1.0, -3.702e-06, 0.0, -0.5774, -0.5773, -0.5773, -0.5774, -0.5773, 0.5773, -0.5773, -0.5773, 0.5774, -0.5773, 0.5773, 0.5774, -0.7071, 0.7071, 0.0, -0.7071, -0.7071, 0.0, -0.5774, -0.5774, -0.5773, 0.5773, -0.5774, -0.5774, 0.0, -1.0, -9.471e-06, 6.143e-12, -1.0, -9.476e-06, 1.0, -7.409e-06, 0.0, 1.0, -7.415e-06, 0.0, 0.5774, -0.5773, 0.5773, 0.5774, -0.5773, -0.5773, 0.0, 1.167e-07, 1.0, 0.0, 1.167e-07, 1.0, 0.5773, -0.5773, 0.5774, 0.5773, 0.5773, 0.5774, -0.7071, 0.0, -0.7071, -0.5773, 0.5774, -0.5773, 0.5773, 0.5774, -0.5773, 0.7071, 0.0, -0.7071, 0.1158, -0.7024, -0.7024, 0.0, -0.7071, -0.7071, 0.0, -0.7071, 0.7071, 0.1158, -0.7024, 0.7023, 0.01969, 0.01969, -0.9996, -0.01973, 0.01969, -0.9996, -6.206e-06, -3.835e-05, -1.0, -4.91e-05, -4.449e-05, -1.0, -0.9854, -0.1203, 0.1203, -0.9854, 0.1203, 0.1203, -0.9132, 0.2882, 0.2882, -0.9132, -0.2882, 0.2882, 0.4666, -0.7513, 0.4666, -0.4666, -0.7513, 0.4666, -0.6319, -0.4487, 0.6319, 0.6319, -0.4487, 0.6319, -3.706e-06, -1.167e-07, -1.0, -3.706e-06, -1.167e-07, -1.0, -0.5773, -0.5773, -0.5774, -0.5773, 0.5773, -0.5774, 4.418e-13, -1.0, -3.602e-06, -4.418e-13, -1.0, -3.602e-06, -0.5773, -0.5774, -0.5773, 0.5773, -0.5774, -0.5773, -0.1158, 0.7024, 0.7023, -0.1158, 0.7024, -0.7024, 0.0, 0.7071, -0.7071, 0.0, 0.7071, 0.7071, 4.855e-06, 7.635e-08, 1.0, -4.855e-06, 7.635e-08, 1.0, -0.01972, 0.01972, 0.9996, 0.01972, 0.01972, 0.9996, -0.2882, 0.2882, 0.9132, 0.2882, 0.2882, 0.9132, 0.1203, 0.1203, 0.9854, -0.1203, 0.1203, 0.9854, -0.6319, 0.6319, 0.4487, 0.6319, 0.6319, 0.4487, 0.4666, 0.4666, 0.7513, -0.4666, 0.4666, 0.7513, -0.4666, -0.4666, -0.7513, 0.4666, -0.4666, -0.7513, 0.2882, -0.2882, -0.9132, -0.2882, -0.2882, -0.9132, 0.9854, 0.1203, 0.1203, 0.9854, -0.1203, 0.1203, 0.9132, -0.2882, 0.2882, 0.9132, 0.2882, 0.2882, 0.0, -0.7071, -0.7071, 0.0, 0.7071, -0.7071, 0.5774, 0.5773, -0.5773, 0.5774, -0.5773, -0.5773, -4.418e-13, 1.0, -1.183e-07, -4.418e-13, 1.0, -3.824e-06, 4.418e-13, 1.0, -3.824e-06, 4.418e-13, 1.0, -1.183e-07, 0.01969, -0.01972, -0.9996, 0.01969, 0.01969, -0.9996, -4.91e-05, -4.449e-05, -1.0, -4.297e-05, -6.214e-06, -1.0, 0.6319, -0.4487, 0.6319, 0.6319, -0.4487, -0.6319, 0.4666, -0.7513, -0.4666, 0.4666, -0.7513, 0.4666, 4.855e-06, 7.635e-08, 1.0, 4.855e-06, 7.635e-08, 1.0, -0.5773, 0.5774, 0.5774, -0.5773, -0.5774, 0.5774, 0.7071, 0.7071, 0.0, -0.7071, 0.7071, 0.0, -0.7023, 0.7024, -0.1158, 0.7024, 0.7024, -0.1158, 0.0, -0.7071, 0.7071, -0.5774, -0.5773, 0.5773, -0.5774, -0.5773, -0.5773, 0.0, -0.7071, -0.7071, -4.418e-13, -1.0, 3.81e-06, -4.418e-13, -1.0, -3.602e-06, 4.418e-13, -1.0, -3.602e-06, 4.418e-13, -1.0, 3.81e-06, -0.7071, -0.7071, 0.0, -0.7071, 0.7071, 0.0, -0.7023, 0.7024, 0.1158, -0.7023, -0.7024, 0.1158, 1.0, -7.415e-06, 0.0, 1.0, -7.409e-06, 0.0, 1.0, 7.415e-06, 0.0, 1.0, 7.409e-06, 0.0, -3.706e-06, -1.167e-07, -1.0, -3.706e-06, -1.167e-07, -1.0, 3.706e-06, -1.167e-07, -1.0, 3.706e-06, -1.167e-07, -1.0, -1.0, 3.71e-06, 0.0, -1.0, -3.702e-06, 0.0, -1.0, -3.712e-06, 0.0, -1.0, 3.7e-06, 0.0, -0.5773, -0.5774, -0.5773, -0.5773, -0.5774, 0.5773, -0.7071, 0.0, 0.7071, -0.7071, 0.0, -0.7071, 0.0, 1.0, -7.302e-08, 0.01972, 0.9996, -0.01973, 0.01972, 0.9996, 0.01973, 0.0, 1.0, -7.302e-08, -0.5773, -0.5774, 0.5774, 6.143e-12, -1.0, 7.706e-06, 0.0, -1.0, 7.711e-06, 0.5773, -0.5773, 0.5774, 1.859e-07, 0.7071, -0.7071, 1.859e-07, 0.7071, -0.7071, 1.859e-07, 0.7071, -0.7071, 1.859e-07, 0.7071, -0.7071, 3.493e-07, -0.7071, 0.7071, 3.493e-07, -0.7071, 0.7071, 3.493e-07, -0.7071, 0.7071, 3.493e-07, -0.7071, 0.7071, -1.0, 7.119e-07, 0.0, -1.0, 7.119e-07, 0.0, -1.0, 4.417e-08, 0.0, -1.0, 4.417e-08, 0.0, 0.004088, -5.974e-07, -1.0, 0.004088, -5.974e-07, -1.0, 0.004088, -5.974e-07, -1.0, 0.004088, -5.974e-07, -1.0, 0.004088, -5.974e-07, -1.0, -1.0, 4.417e-08, 0.0, -1.0, -6.235e-07, 0.0, -1.0, -6.235e-07, 0.0, -1.0, 4.417e-08, 0.0, 0.004086, -1.0, 4.089e-07, 0.004086, -1.0, 4.089e-07, 0.004086, -1.0, 4.089e-07, 0.004086, -1.0, 4.089e-07, 0.004086, -1.0, 4.089e-07, -0.004085, 3.69e-07, 1.0, -0.004085, 3.69e-07, 1.0, -0.004085, 3.69e-07, 1.0, -0.004085, 3.69e-07, 1.0, -0.004085, 3.69e-07, 1.0, 0.004086, -1.0, 4.089e-07, 0.004086, -1.0, 4.089e-07, 0.004086, -1.0, 4.089e-07, 0.004086, -1.0, 4.089e-07, 0.004086, -1.0, 4.089e-07, 1.64e-07, -0.7071, -0.7071, 1.64e-07, -0.7071, -0.7071, 1.64e-07, -0.7071, -0.7071, 1.64e-07, -0.7071, -0.7071, 6.987e-07, 0.7071, 0.7071, 6.987e-07, 0.7071, 0.7071, 6.987e-07, 0.7071, 0.7071, 6.987e-07, 0.7071, 0.7071, 1.0, 3.559e-07, -7.362e-08, 1.0, 3.559e-07, -7.362e-08, 1.0, 2.221e-07, -7.362e-08, 1.0, 2.221e-07, -7.362e-08, -0.004086, -1.757e-07, -1.0, -0.004086, -1.757e-07, -1.0, -0.004086, -1.757e-07, -1.0, -0.004086, -1.757e-07, -1.0, -0.004086, -1.757e-07, -1.0, 1.0, 2.221e-07, -7.362e-08, 1.0, 8.83e-08, -7.362e-08, 1.0, 8.83e-08, -7.362e-08, 1.0, 2.221e-07, -7.362e-08, 4.089e-07, -0.004085, 1.0, 4.089e-07, -0.004085, 1.0, 4.089e-07, -0.004085, 1.0, 4.089e-07, -0.004085, 1.0, 4.089e-07, -0.004085, 1.0, 0.004087, 4.033e-07, 1.0, 0.004087, 4.033e-07, 1.0, 0.004087, 4.033e-07, 1.0, 0.004087, 4.033e-07, 1.0, 0.004087, 4.033e-07, 1.0, -0.004084, 1.0, -8.179e-07, -0.004084, 1.0, -8.179e-07, -0.004084, 1.0, -8.179e-07, -0.004084, 1.0, -8.179e-07, -0.004084, 1.0, -8.179e-07, -0.7071, 7.951e-07, 0.7071, -0.7071, 7.951e-07, 0.7071, -0.7071, 7.951e-07, 0.7071, -0.7071, 7.951e-07, 0.7071, 0.7071, -5.589e-06, -0.7071, 0.7071, -5.589e-06, -0.7071, 0.7071, -5.589e-06, -0.7071, 0.7071, -5.589e-06, -0.7071, -1.548e-07, -1.0, 7.119e-07, -1.548e-07, -1.0, 7.119e-07, -4.057e-08, -1.0, 4.456e-07, -4.057e-08, -1.0, 4.456e-07, -1.0, 0.004084, 3.842e-07, -1.0, 0.004084, 3.842e-07, -1.0, 0.004084, 3.842e-07, -1.0, 0.004084, 3.842e-07, -1.0, 0.004084, 3.842e-07, -4.057e-08, -1.0, 4.456e-07, 7.362e-08, -1.0, 1.792e-07, 7.362e-08, -1.0, 1.792e-07, -4.057e-08, -1.0, 4.456e-07, -4.089e-07, 0.004081, -1.0, -4.089e-07, 0.004081, -1.0, -4.089e-07, 0.004081, -1.0, -4.089e-07, 0.004081, -1.0, -4.089e-07, 0.004081, -1.0, 1.0, -0.004089, -4.193e-07, 1.0, -0.004089, -4.193e-07, 1.0, -0.004089, -4.193e-07, 1.0, -0.004089, -4.193e-07, 1.0, -0.004089, -4.193e-07, 2.045e-07, 0.004084, -1.0, 2.045e-07, 0.004084, -1.0, 2.045e-07, 0.004084, -1.0, 2.045e-07, 0.004084, -1.0, 2.045e-07, 0.004084, -1.0, -0.7071, -2.14e-06, -0.7071, -0.7071, -2.14e-06, -0.7071, -0.7071, -2.14e-06, -0.7071, -0.7071, -2.14e-06, -0.7071, 0.7071, -4.891e-06, 0.7071, 0.7071, -4.891e-06, 0.7071, 0.7071, -4.891e-06, 0.7071, 0.7071, -4.891e-06, 0.7071, 4.568e-07, 1.0, 0.0, 4.568e-07, 1.0, 0.0, 2.284e-07, 1.0, 2.676e-07, 2.284e-07, 1.0, 2.676e-07, -1.0, -0.004085, 3.858e-07, -1.0, -0.004085, 3.858e-07, -1.0, -0.004085, 3.858e-07, -1.0, -0.004085, 3.858e-07, -1.0, -0.004085, 3.858e-07, 2.284e-07, 1.0, 2.676e-07, 0.0, 1.0, 5.353e-07, 0.0, 1.0, 5.353e-07, 2.284e-07, 1.0, 2.676e-07, 1.0, 1.227e-06, -0.004088, 1.0, 1.227e-06, -0.004088, 1.0, 1.227e-06, -0.004088, 1.0, 1.227e-06, -0.004088, 1.0, 1.227e-06, -0.004088, 1.0, 0.004087, -5.631e-07, 1.0, 0.004087, -5.631e-07, 1.0, 0.004087, -5.631e-07, 1.0, 0.004087, -5.631e-07, 1.0, 0.004087, -5.631e-07, 4.089e-07, -0.004097, 1.0, 4.089e-07, -0.004097, 1.0, 4.089e-07, -0.004097, 1.0, 4.089e-07, -0.004097, 1.0, 4.089e-07, -0.004097, 1.0, 0.7071, -0.7071, -2.858e-06, 0.7071, -0.7071, -2.858e-06, 0.7071, -0.7071, -2.858e-06, 0.7071, -0.7071, -2.858e-06, -0.7071, 0.7071, -3.843e-06, -0.7071, 0.7071, -3.843e-06, -0.7071, 0.7071, -3.843e-06, -0.7071, 0.7071, -3.843e-06, -7.119e-07, 8.114e-08, -1.0, -7.119e-07, 8.114e-08, -1.0, -1.324e-07, -3.306e-08, -1.0, -1.324e-07, -3.306e-08, -1.0, 3.706e-07, -1.0, 0.004088, 3.706e-07, -1.0, 0.004088, 3.706e-07, -1.0, 0.004088, 3.706e-07, -1.0, 0.004088, 3.706e-07, -1.0, 0.004088, -1.324e-07, -3.306e-08, -1.0, 4.47e-07, -1.472e-07, -1.0, 4.47e-07, -1.472e-07, -1.0, -1.324e-07, -3.306e-08, -1.0, -1.0, -1.227e-06, 0.004076, -1.0, -1.227e-06, 0.004076, -1.0, -1.227e-06, 0.004076, -1.0, -1.227e-06, 0.004076, -1.0, -1.227e-06, 0.004076, -5.12e-07, 1.0, -0.004085, -5.12e-07, 1.0, -0.004085, -5.12e-07, 1.0, -0.004085, -5.12e-07, 1.0, -0.004085, -5.12e-07, 1.0, -0.004085, -1.0, -3.947e-07, 0.004082, -1.0, -3.947e-07, 0.004082, -1.0, -3.947e-07, 0.004082, -1.0, -3.947e-07, 0.004082, -1.0, -3.947e-07, 0.004082, -0.7071, -0.7071, -8.407e-06, -0.7071, -0.7071, -8.407e-06, -0.7071, -0.7071, -8.407e-06, -0.7071, -0.7071, -8.407e-06, 0.7071, 0.7071, -3.144e-06, 0.7071, 0.7071, -3.144e-06, 0.7071, 0.7071, -3.144e-06, 0.7071, 0.7071, -3.144e-06, 3.559e-07, 3.02e-07, 1.0, 3.559e-07, 3.02e-07, 1.0, 3.118e-07, 3.02e-07, 1.0, 3.118e-07, 3.02e-07, 1.0, 6.821e-07, -1.0, -0.004088, 6.821e-07, -1.0, -0.004088, 6.821e-07, -1.0, -0.004088, 6.821e-07, -1.0, -0.004088, 6.821e-07, -1.0, -0.004088, 3.118e-07, 3.02e-07, 1.0, 2.676e-07, 3.02e-07, 1.0, 2.676e-07, 3.02e-07, 1.0, 3.118e-07, 3.02e-07, 1.0, -6.485e-07, 1.0, 0.004086, -6.485e-07, 1.0, 0.004086, -6.485e-07, 1.0, 0.004086, -6.485e-07, 1.0, 0.004086, -6.485e-07, 1.0, 0.004086, 1.0, 3.93e-07, -0.004097, 1.0, 3.93e-07, -0.004097, 1.0, 3.93e-07, -0.004097, 1.0, 3.93e-07, -0.004097, 1.0, 3.93e-07, -0.004097, 4.855e-06, 7.635e-08, 1.0, 0.01972, -0.01972, 0.9996, -0.01972, -0.01972, 0.9996, -4.855e-06, 7.635e-08, 1.0, -0.7071, 0.5, -0.5, -0.7071, 0.5, -0.5, -0.7071, 0.5, -0.5, -0.7071, 0.5, -0.5, -0.7071, -0.5, 0.5, -0.7071, -0.5, 0.5, -0.7071, -0.5, 0.5, -0.7071, -0.5, 0.5, 0.7071, -0.5, -0.5, 0.7071, -0.5, -0.5, 0.7071, -0.5, -0.5, 0.7071, -0.5, -0.5, 0.7071, 0.5, 0.5, 0.7071, 0.5, 0.5, 0.7071, 0.5, 0.5, 0.7071, 0.5, 0.5, -0.5, -0.7071, 0.5, -0.5, -0.7071, 0.5, -0.5, -0.7071, 0.5, -0.5, -0.7071, 0.5, 0.5, -0.7071, -0.5, 0.5, -0.7071, -0.5, 0.5, -0.7071, -0.5, 0.5, -0.7071, -0.5, -0.5, 0.7071, -0.5, -0.5, 0.7071, -0.5, -0.5, 0.7071, -0.5, -0.5, 0.7071, -0.5, 0.5, 0.7071, 0.5, 0.5, 0.7071, 0.5, 0.5, 0.7071, 0.5, 0.5, 0.7071, 0.5, 0.5, -0.5, -0.7071, 0.5, -0.5, -0.7071, 0.5, -0.5, -0.7071, 0.5, -0.5, -0.7071, -0.5, 0.5, -0.7071, -0.5, 0.5, -0.7071, -0.5, 0.5, -0.7071, -0.5, 0.5, -0.7071, -0.5, -0.5, 0.7071, -0.5, -0.5, 0.7071, -0.5, -0.5, 0.7071, -0.5, -0.5, 0.7071, 0.5, 0.5, 0.7071, 0.5, 0.5, 0.7071, 0.5, 0.5, 0.7071, 0.5, 0.5, 0.7071, -0.004088, 1.0, 0.0, -0.004088, 1.0, 0.0, -0.004088, 1.0, 0.0, -0.004088, 1.0, 0.0, -0.004088, 1.0, 0.0])] * 3)])

# ---- objects
ob_woodcrate_var1 = bpy.data.objects.new('WoodCrate_Var1', me_cube_002)

# ---- transforms, parenting, visibility, modifiers, constraints
ob_woodcrate_var1.location = (0.0, 0.0, 0.0)
ob_woodcrate_var1.color = (0.8, 0.8, 0.8, 1.0)
ob_woodcrate_var1.lineart.crease_threshold = 0.0

# ---- collection membership
col_collection.objects.link(ob_woodcrate_var1)

# ---- scene / render settings (as saved in the file)
scene.frame_start = 1; scene.frame_end = 250; scene.frame_set(1)
scene.render.engine = 'BLENDER_EEVEE_NEXT'
scene.cycles.use_denoising = False
scene.cycles.samples = 128
scene.cycles.sampling_pattern = 'TABULATED_SOBOL'
scene.cycles.use_adaptive_sampling = False
scene.cycles.use_light_tree = False
scene.view_settings.view_transform = 'Filmic'
bpy.context.view_layer.update()

# ---- added for rendering (the .blend has no active camera and no usable light): camera, sun
cam_auto = bpy.data.cameras.new('AutoCamera')
cam_auto.lens = 50.0
cam_auto.sensor_width = 36.0
cam_auto.clip_end = 1000.0
ob_auto_camera = bpy.data.objects.new('AutoCamera', cam_auto)
scene.collection.objects.link(ob_auto_camera)
ob_auto_camera.location = (2.57397, -3.08862, 2.05906)
ob_auto_camera.rotation_euler = (1.09748, -7.21219e-08, 0.694738)
scene.camera = ob_auto_camera
light_auto_sun = bpy.data.lights.new('AutoSun', 'SUN')
light_auto_sun.energy = 3.0
light_auto_sun.angle = 0.0523599
ob_auto_sun = bpy.data.objects.new('AutoSun', light_auto_sun)
scene.collection.objects.link(ob_auto_sun)
ob_auto_sun.rotation_euler = (0.872665, 0.174533, 0.523599)
bpy.context.view_layer.update()

